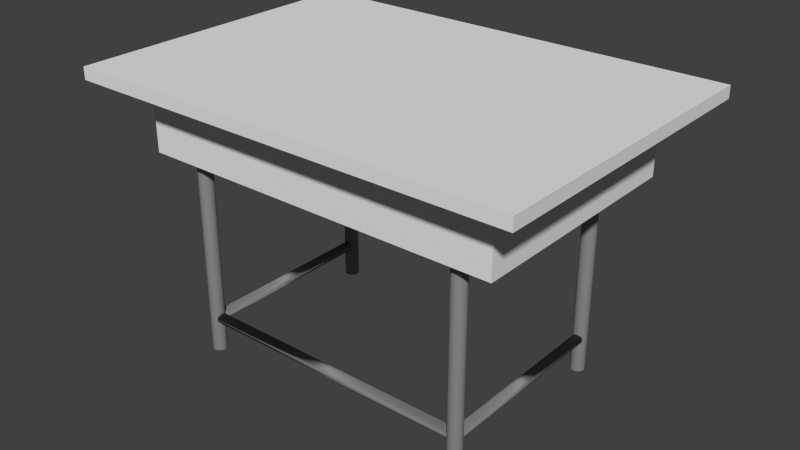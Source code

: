 # Source: DESK.blend  (saved by Blender 2.78.0; exported with 4.5.12 LTS)
import bpy
from mathutils import Matrix  # noqa: F401  (used for matrix-valued properties, if any)

bpy.ops.wm.read_factory_settings(use_empty=True)
scene = bpy.context.scene
scene.name = 'Scene'

# ---- collections
col_collection_1 = bpy.data.collections.new('Collection 1'); scene.collection.children.link(col_collection_1)

# ---- materials (node trees are filled in below, after node groups)
mat_material = bpy.data.materials.new('Material')
mat_material.alpha_threshold = 0.0
mat_material.use_transparent_shadow = False
mat_material.roughness = 0.5
mat_material.line_color = (0.0, 0.0, 0.0, 1.0)
mat_material_001 = bpy.data.materials.new('Material.001')
mat_material_001.alpha_threshold = 0.0
mat_material_001.use_transparent_shadow = False
mat_material_001.diffuse_color = (0.2529, 0.2529, 0.2529, 1.0)
mat_material_001.roughness = 0.5
mat_material_001.line_color = (0.0, 0.0, 0.0, 1.0)

# ---- material node trees

# ---- world
world_world = bpy.data.worlds.new('World'); scene.world = world_world
world_world.color = (0.05088, 0.05088, 0.05088)
world_world.use_sun_shadow = False
world_world.sun_shadow_jitter_overblur = 0.0
world_world.cycles.sampling_method = 'NONE'
world_world.cycles.sample_map_resolution = 256

# ---- meshes
me_cube_002 = bpy.data.meshes.new('Cube.002')
me_cube_002.from_pydata([(1.797, 1.161, -0.4985), (1.797, -1.161, -0.4985), (-1.797, -1.161, -0.4985), (-1.797, 1.161, -0.4985), (1.797, 1.161, 0.4279), (1.797, -1.161, 0.4279), (-1.797, -1.161, 0.4279), (-1.797, 1.161, 0.4279), (1.762, -1.161, -0.4985), (1.762, 1.161, -0.4985), (1.762, -1.161, 0.4279), (1.762, 1.161, 0.4279), (-1.766, -1.161, -0.4985), (-1.766, 1.161, -0.4985), (-1.766, -1.161, 0.4279), (-1.766, 1.161, 0.4279), (1.797, -1.161, -0.463), (1.797, 1.161, -0.463), (-1.797, -1.161, -0.463), (-1.797, 1.161, -0.463), (1.762, -1.161, -0.463), (1.762, 1.161, -0.463), (-1.766, -1.161, -0.463), (-1.766, 1.161, -0.463), (-1.766, -1.128, -0.463), (1.762, -1.128, -0.463), (-1.766, -1.128, 0.4279), (1.762, -1.128, 0.4279)], [], [(9, 0, 1, 8), (4, 11, 10, 5), (8, 12, 13, 9), (12, 2, 3, 13), (11, 15, 14, 10), (15, 7, 6, 14), (0, 17, 16, 1), (17, 4, 5, 16), (2, 18, 19, 3), (18, 6, 7, 19), (10, 20, 16, 5), (20, 8, 1, 16), (17, 0, 9, 21), (21, 11, 4, 17), (14, 22, 20, 10), (22, 12, 8, 20), (6, 18, 22, 14), (18, 2, 12, 22), (13, 23, 21, 9), (3, 19, 23, 13), (19, 7, 15, 23), (21, 23, 24, 25), (23, 15, 26, 24), (11, 21, 25, 27), (15, 11, 27, 26), (24, 26, 27, 25)])
_uv = me_cube_002.uv_layers.new(name='UVMap')
_uv.uv.foreach_set('vector', [0.2812, 0.5, 0.375, 0.5, 0.375, 0.75, 0.2812, 0.75, 0.375, 0.25, 0.2812, 0.25, 0.2812, 2.095e-07, 0.375, 0.0, 0.2812, 0.75, 0.2344, 0.75, 0.2344, 0.5, 0.2812, 0.5, 0.2344, 0.75, 0.1875, 0.75, 0.1875, 0.5, 0.2344, 0.5, 0.2812, 0.25, 0.2344, 0.25, 0.2344, 3.143e-07, 0.2812, 2.095e-07, 0.2344, 0.25, 0.1875, 0.25, 0.1875, 4.191e-07, 0.2344, 3.143e-07, 0.5625, 0.75, 0.5625, 0.875, 0.375, 0.875, 0.375, 0.75, 0.5625, 0.875, 0.5625, 1.0, 0.375, 1.0, 0.375, 0.875, 0.1875, 0.75, 0.1875, 0.875, 9.155e-09, 0.875, 0.0, 0.75, 0.1875, 0.875, 0.1875, 1.0, 2.794e-08, 1.0, 9.155e-09, 0.875, 0.2812, 1.0, 0.2812, 0.875, 0.375, 0.875, 0.375, 1.0, 0.2812, 0.875, 0.2812, 0.75, 0.375, 0.75, 0.375, 0.875, 0.375, 0.375, 0.375, 0.5, 0.2812, 0.5, 0.2812, 0.375, 0.2812, 0.375, 0.2812, 0.25, 0.375, 0.25, 0.375, 0.375, 0.2344, 1.0, 0.2344, 0.875, 0.2812, 0.875, 0.2812, 1.0, 0.2344, 0.875, 0.2344, 0.75, 0.2812, 0.75, 0.2812, 0.875, 0.1875, 1.0, 0.1875, 0.875, 0.2344, 0.875, 0.2344, 1.0, 0.1875, 0.875, 0.1875, 0.75, 0.2344, 0.75, 0.2344, 0.875, 0.2344, 0.5, 0.2344, 0.375, 0.2812, 0.375, 0.2812, 0.5, 0.1875, 0.5, 0.1875, 0.375, 0.2344, 0.375, 0.2344, 0.5, 0.1875, 0.375, 0.1875, 0.25, 0.2344, 0.25, 0.2344, 0.375, 0.2344, 0.375, 0.2344, 0.25, 0.2812, 0.25, 0.2812, 0.375, 0.2344, 0.375, 0.2344, 0.25, 0.2812, 0.25, 0.2812, 0.375, 0.2344, 0.375, 0.2344, 0.25, 0.2812, 0.25, 0.2812, 0.375, 0.2344, 0.375, 0.2344, 0.25, 0.2812, 0.25, 0.2812, 0.375, 0.2344, 0.375, 0.2344, 0.25, 0.2812, 0.25, 0.2812, 0.375])
me_cube_002.materials.append(mat_material)
me_cube_002.use_remesh_preserve_volume = False
me_cube_002.use_remesh_preserve_attributes = False
me_cube_002.use_mirror_vertex_groups = False
me_cube_002.update()
me_cylinder = bpy.data.meshes.new('Cylinder')
me_cylinder.from_pydata([(-1.122, 1.0, -1.0), (-0.9269, 0.9808, -1.0), (-0.7393, 0.9239, -1.0), (-0.5664, 0.8315, -1.0), (-0.4149, 0.7071, -1.0), (-0.2905, 0.5556, -1.0), (-0.1981, 0.3827, -1.0), (-0.1412, 0.1951, -1.0), (-0.122, 7.55e-08, -1.0), (-0.1412, -0.1951, -1.0), (-0.1981, -0.3827, -1.0), (-0.2905, -0.5556, -1.0), (-0.4149, -0.7071, -1.0), (-0.5664, -0.8315, -1.0), (-0.7393, -0.9239, -1.0), (-0.9269, -0.9808, -1.0), (-1.122, -1.0, -1.0), (-1.317, -0.9808, -1.0), (-1.505, -0.9239, -1.0), (-1.678, -0.8315, -1.0), (-1.829, -0.7071, -1.0), (-1.953, -0.5556, -1.0), (-2.046, -0.3827, -1.0), (-2.103, -0.1951, -1.0), (-2.122, 9.656e-07, -1.0), (-2.103, 0.1951, -1.0), (-2.046, 0.3827, -1.0), (-1.953, 0.5556, -1.0), (-1.829, 0.7071, -1.0), (-1.678, 0.8315, -1.0), (-1.505, 0.9239, -1.0), (-1.317, 0.9808, -1.0), (-1.122, 1.0, 1.0), (-0.9269, 0.9808, 1.0), (-0.7393, 0.9239, 1.0), (-0.5664, 0.8315, 1.0), (-0.4149, 0.7071, 1.0), (-0.2905, 0.5556, 1.0), (-0.1981, 0.3827, 1.0), (-0.1412, 0.1951, 1.0), (-0.122, -2.245e-06, 1.0), (-0.1412, -0.1951, 1.0), (-0.1981, -0.3827, 1.0), (-0.2905, -0.5556, 1.0), (-0.4149, -0.7071, 1.0), (-0.5664, -0.8315, 1.0), (-0.7393, -0.9239, 1.0), (-0.9269, -0.9808, 1.0), (-1.122, -1.0, 1.0), (-1.317, -0.9808, 1.0), (-1.505, -0.9239, 1.0), (-1.678, -0.8315, 1.0), (-1.829, -0.7071, 1.0), (-1.953, -0.5556, 1.0), (-2.046, -0.3827, 1.0), (-2.103, -0.1951, 1.0), (-2.122, -4.105e-06, 1.0), (-2.103, 0.1951, 1.0), (-2.046, 0.3827, 1.0), (-1.953, 0.5556, 1.0), (-1.829, 0.7071, 1.0), (-1.678, 0.8315, 1.0), (-1.505, 0.9239, 1.0), (-1.317, 0.9808, 1.0), (-1.122, 0.0, -1.0), (-1.122, 0.0, 1.0), (-40.84, 0.0, 1.0), (-40.84, 0.0, -1.0), (-41.03, 0.9808, 1.0), (-41.22, 0.9239, 1.0), (-41.39, 0.8315, 1.0), (-41.55, 0.7071, 1.0), (-41.67, 0.5556, 1.0), (-41.76, 0.3827, 1.0), (-41.82, 0.1951, 1.0), (-41.84, -4.105e-06, 1.0), (-41.82, -0.1951, 1.0), (-41.76, -0.3827, 1.0), (-41.67, -0.5556, 1.0), (-41.55, -0.7071, 1.0), (-41.39, -0.8315, 1.0), (-41.22, -0.9239, 1.0), (-41.03, -0.9808, 1.0), (-40.84, -1.0, 1.0), (-40.64, -0.9808, 1.0), (-40.46, -0.9239, 1.0), (-40.28, -0.8315, 1.0), (-40.13, -0.7071, 1.0), (-40.01, -0.5556, 1.0), (-39.92, -0.3827, 1.0), (-39.86, -0.1951, 1.0), (-39.84, -2.245e-06, 1.0), (-39.86, 0.1951, 1.0), (-39.92, 0.3827, 1.0), (-40.01, 0.5556, 1.0), (-40.13, 0.7071, 1.0), (-40.28, 0.8315, 1.0), (-40.46, 0.9239, 1.0), (-40.64, 0.9808, 1.0), (-40.84, 1.0, 1.0), (-41.03, 0.9808, -1.0), (-41.22, 0.9239, -1.0), (-41.39, 0.8315, -1.0), (-41.55, 0.7071, -1.0), (-41.67, 0.5556, -1.0), (-41.76, 0.3827, -1.0), (-41.82, 0.1951, -1.0), (-41.84, 9.656e-07, -1.0), (-41.82, -0.1951, -1.0), (-41.76, -0.3827, -1.0), (-41.67, -0.5556, -1.0), (-41.55, -0.7071, -1.0), (-41.39, -0.8315, -1.0), (-41.22, -0.9239, -1.0), (-41.03, -0.9808, -1.0), (-40.84, -1.0, -1.0), (-40.64, -0.9808, -1.0), (-40.46, -0.9239, -1.0), (-40.28, -0.8315, -1.0), (-40.13, -0.7071, -1.0), (-40.01, -0.5556, -1.0), (-39.92, -0.3827, -1.0), (-39.86, -0.1951, -1.0), (-39.84, 7.55e-08, -1.0), (-39.86, 0.1951, -1.0), (-39.92, 0.3827, -1.0), (-40.01, 0.5556, -1.0), (-40.13, 0.7071, -1.0), (-40.28, 0.8315, -1.0), (-40.46, 0.9239, -1.0), (-40.64, 0.9808, -1.0), (-40.84, 1.0, -1.0), (-40.84, 27.65, -1.0), (-40.64, 27.63, -1.0), (-40.46, 27.57, -1.0), (-40.28, 27.48, -1.0), (-40.13, 27.35, -1.0), (-40.01, 27.2, -1.0), (-39.92, 27.03, -1.0), (-39.86, 26.84, -1.0), (-39.84, 26.65, -1.0), (-39.86, 26.45, -1.0), (-39.92, 26.26, -1.0), (-40.01, 26.09, -1.0), (-40.13, 25.94, -1.0), (-40.28, 25.81, -1.0), (-40.46, 25.72, -1.0), (-40.64, 25.67, -1.0), (-40.84, 25.65, -1.0), (-41.03, 25.67, -1.0), (-41.22, 25.72, -1.0), (-41.39, 25.81, -1.0), (-41.55, 25.94, -1.0), (-41.67, 26.09, -1.0), (-41.76, 26.26, -1.0), (-41.82, 26.45, -1.0), (-41.84, 26.65, -1.0), (-41.82, 26.84, -1.0), (-41.76, 27.03, -1.0), (-41.67, 27.2, -1.0), (-41.55, 27.35, -1.0), (-41.39, 27.48, -1.0), (-41.22, 27.57, -1.0), (-41.03, 27.63, -1.0), (-40.84, 27.65, 1.0), (-40.64, 27.63, 1.0), (-40.46, 27.57, 1.0), (-40.28, 27.48, 1.0), (-40.13, 27.35, 1.0), (-40.01, 27.2, 1.0), (-39.92, 27.03, 1.0), (-39.86, 26.84, 1.0), (-39.84, 26.65, 1.0), (-39.86, 26.45, 1.0), (-39.92, 26.26, 1.0), (-40.01, 26.09, 1.0), (-40.13, 25.94, 1.0), (-40.28, 25.81, 1.0), (-40.46, 25.72, 1.0), (-40.64, 25.67, 1.0), (-40.84, 25.65, 1.0), (-41.03, 25.67, 1.0), (-41.22, 25.72, 1.0), (-41.39, 25.81, 1.0), (-41.55, 25.94, 1.0), (-41.67, 26.09, 1.0), (-41.76, 26.26, 1.0), (-41.82, 26.45, 1.0), (-41.84, 26.65, 1.0), (-41.82, 26.84, 1.0), (-41.76, 27.03, 1.0), (-41.67, 27.2, 1.0), (-41.55, 27.35, 1.0), (-41.39, 27.48, 1.0), (-41.22, 27.57, 1.0), (-41.03, 27.63, 1.0), (-40.84, 26.65, -1.0), (-40.84, 26.65, 1.0), (-1.103, 26.65, 1.0), (-1.103, 26.65, -1.0), (-1.299, 27.63, 1.0), (-1.486, 27.57, 1.0), (-1.659, 27.48, 1.0), (-1.811, 27.35, 1.0), (-1.935, 27.2, 1.0), (-2.027, 27.03, 1.0), (-2.084, 26.84, 1.0), (-2.103, 26.65, 1.0), (-2.084, 26.45, 1.0), (-2.027, 26.26, 1.0), (-1.935, 26.09, 1.0), (-1.811, 25.94, 1.0), (-1.659, 25.81, 1.0), (-1.486, 25.72, 1.0), (-1.299, 25.67, 1.0), (-1.103, 25.65, 1.0), (-0.9083, 25.67, 1.0), (-0.7208, 25.72, 1.0), (-0.5479, 25.81, 1.0), (-0.3963, 25.94, 1.0), (-0.272, 26.09, 1.0), (-0.1796, 26.26, 1.0), (-0.1227, 26.45, 1.0), (-0.1034, 26.65, 1.0), (-0.1227, 26.84, 1.0), (-0.1796, 27.03, 1.0), (-0.272, 27.2, 1.0), (-0.3963, 27.35, 1.0), (-0.5479, 27.48, 1.0), (-0.7208, 27.57, 1.0), (-0.9083, 27.63, 1.0), (-1.103, 27.65, 1.0), (-1.299, 27.63, -1.0), (-1.486, 27.57, -1.0), (-1.659, 27.48, -1.0), (-1.811, 27.35, -1.0), (-1.935, 27.2, -1.0), (-2.027, 27.03, -1.0), (-2.084, 26.84, -1.0), (-2.103, 26.65, -1.0), (-2.084, 26.45, -1.0), (-2.027, 26.26, -1.0), (-1.935, 26.09, -1.0), (-1.811, 25.94, -1.0), (-1.659, 25.81, -1.0), (-1.486, 25.72, -1.0), (-1.299, 25.67, -1.0), (-1.103, 25.65, -1.0), (-0.9083, 25.67, -1.0), (-0.7208, 25.72, -1.0), (-0.5479, 25.81, -1.0), (-0.3963, 25.94, -1.0), (-0.272, 26.09, -1.0), (-0.1796, 26.26, -1.0), (-0.1227, 26.45, -1.0), (-0.1034, 26.65, -1.0), (-0.1227, 26.84, -1.0), (-0.1796, 27.03, -1.0), (-0.272, 27.2, -1.0), (-0.3963, 27.35, -1.0), (-0.5479, 27.48, -1.0), (-0.7208, 27.57, -1.0), (-0.9083, 27.63, -1.0), (-1.103, 27.65, -1.0), (-1.279, -2.112e-07, -0.6543), (-40.68, -2.112e-07, -0.6543), (-1.279, 0.6991, -0.6444), (-1.279, 0.6585, -0.6348), (-1.279, 0.5926, -0.626), (-1.279, 0.504, -0.6183), (-1.279, 0.396, -0.6119), (-1.279, 0.2728, -0.6072), (-1.279, 0.139, -0.6043), (-1.279, -3.137e-06, -0.6033), (-1.279, -0.1391, -0.6043), (-1.279, -0.2728, -0.6072), (-1.279, -0.396, -0.6119), (-1.279, -0.504, -0.6183), (-1.279, -0.5926, -0.626), (-1.279, -0.6585, -0.6348), (-1.279, -0.6991, -0.6444), (-1.279, -0.7128, -0.6543), (-1.279, -0.6991, -0.6643), (-1.279, -0.6585, -0.6739), (-1.279, -0.5926, -0.6827), (-1.279, -0.504, -0.6904), (-1.279, -0.396, -0.6967), (-1.279, -0.2728, -0.7015), (-1.279, -0.1391, -0.7044), (-1.279, -1.811e-06, -0.7053), (-1.279, 0.1391, -0.7044), (-1.279, 0.2728, -0.7015), (-1.279, 0.396, -0.6967), (-1.279, 0.504, -0.6904), (-1.279, 0.5926, -0.6827), (-1.279, 0.6585, -0.6739), (-1.279, 0.6991, -0.6643), (-1.279, 0.7128, -0.6543), (-40.68, 0.6991, -0.6444), (-40.68, 0.6585, -0.6348), (-40.68, 0.5926, -0.626), (-40.68, 0.504, -0.6183), (-40.68, 0.396, -0.6119), (-40.68, 0.2728, -0.6072), (-40.68, 0.1391, -0.6043), (-40.68, 4.771e-07, -0.6033), (-40.68, -0.1391, -0.6043), (-40.68, -0.2728, -0.6072), (-40.68, -0.396, -0.6119), (-40.68, -0.504, -0.6183), (-40.68, -0.5926, -0.626), (-40.68, -0.6585, -0.6348), (-40.68, -0.6991, -0.6444), (-40.68, -0.7128, -0.6543), (-40.68, -0.6991, -0.6643), (-40.68, -0.6585, -0.6739), (-40.68, -0.5926, -0.6827), (-40.68, -0.504, -0.6904), (-40.68, -0.396, -0.6967), (-40.68, -0.2728, -0.7015), (-40.68, -0.1391, -0.7044), (-40.68, -1.573e-07, -0.7053), (-40.68, 0.1391, -0.7044), (-40.68, 0.2728, -0.7015), (-40.68, 0.396, -0.6967), (-40.68, 0.504, -0.6904), (-40.68, 0.5926, -0.6827), (-40.68, 0.6585, -0.6739), (-40.68, 0.6991, -0.6643), (-40.68, 0.7128, -0.6543), (-1.749, 0.2304, -0.6543), (-1.735, 0.2304, -0.6643), (-1.695, 0.2304, -0.6739), (-1.629, 0.2304, -0.6827), (-1.54, 0.2304, -0.6904), (-1.432, 0.2304, -0.6967), (-1.309, 0.2304, -0.7015), (-1.175, 0.2304, -0.7044), (-1.036, 0.2304, -0.7053), (-0.8974, 0.2304, -0.7044), (-0.7637, 0.2304, -0.7015), (-0.6404, 0.2304, -0.6967), (-0.5324, 0.2304, -0.6904), (-0.4438, 0.2304, -0.6827), (-0.3779, 0.2304, -0.6739), (-0.3374, 0.2304, -0.6643), (-0.3237, 0.2304, -0.6543), (-0.3374, 0.2304, -0.6444), (-0.3779, 0.2304, -0.6348), (-0.4438, 0.2304, -0.626), (-0.5324, 0.2304, -0.6183), (-0.6404, 0.2304, -0.6119), (-0.7637, 0.2304, -0.6072), (-0.8974, 0.2304, -0.6043), (-1.036, 0.2304, -0.6033), (-1.175, 0.2304, -0.6043), (-1.309, 0.2304, -0.6072), (-1.432, 0.2304, -0.6119), (-1.54, 0.2304, -0.6183), (-1.629, 0.2304, -0.626), (-1.695, 0.2304, -0.6348), (-1.735, 0.2304, -0.6444), (-1.749, 25.94, -0.6543), (-1.735, 25.94, -0.6643), (-1.695, 25.94, -0.6739), (-1.629, 25.94, -0.6827), (-1.54, 25.94, -0.6904), (-1.432, 25.94, -0.6967), (-1.309, 25.94, -0.7015), (-1.175, 25.94, -0.7044), (-1.036, 25.94, -0.7053), (-0.8974, 25.94, -0.7044), (-0.7637, 25.94, -0.7015), (-0.6404, 25.94, -0.6967), (-0.5324, 25.94, -0.6904), (-0.4438, 25.94, -0.6827), (-0.3779, 25.94, -0.6739), (-0.3374, 25.94, -0.6643), (-0.3237, 25.94, -0.6543), (-0.3374, 25.94, -0.6444), (-0.3779, 25.94, -0.6348), (-0.4438, 25.94, -0.626), (-0.5324, 25.94, -0.6183), (-0.6404, 25.94, -0.6119), (-0.7637, 25.94, -0.6072), (-0.8974, 25.94, -0.6043), (-1.036, 25.94, -0.6033), (-1.175, 25.94, -0.6043), (-1.309, 25.94, -0.6072), (-1.432, 25.94, -0.6119), (-1.54, 25.94, -0.6183), (-1.629, 25.94, -0.626), (-1.695, 25.94, -0.6348), (-1.735, 25.94, -0.6444), (-1.036, 0.2304, -0.6543), (-1.036, 25.94, -0.6543), (-40.75, 25.94, -0.6543), (-40.75, 0.2304, -0.6543), (-41.44, 25.94, -0.6444), (-41.4, 25.94, -0.6348), (-41.34, 25.94, -0.626), (-41.25, 25.94, -0.6183), (-41.14, 25.94, -0.6119), (-41.02, 25.94, -0.6072), (-40.88, 25.94, -0.6043), (-40.75, 25.94, -0.6033), (-40.61, 25.94, -0.6043), (-40.47, 25.94, -0.6072), (-40.35, 25.94, -0.6119), (-40.24, 25.94, -0.6183), (-40.15, 25.94, -0.626), (-40.09, 25.94, -0.6348), (-40.05, 25.94, -0.6444), (-40.03, 25.94, -0.6543), (-40.05, 25.94, -0.6643), (-40.09, 25.94, -0.6739), (-40.15, 25.94, -0.6827), (-40.24, 25.94, -0.6904), (-40.35, 25.94, -0.6967), (-40.47, 25.94, -0.7015), (-40.61, 25.94, -0.7044), (-40.75, 25.94, -0.7053), (-40.88, 25.94, -0.7044), (-41.02, 25.94, -0.7015), (-41.14, 25.94, -0.6967), (-41.25, 25.94, -0.6904), (-41.34, 25.94, -0.6827), (-41.4, 25.94, -0.6739), (-41.44, 25.94, -0.6643), (-41.46, 25.94, -0.6543), (-41.44, 0.2304, -0.6444), (-41.4, 0.2304, -0.6348), (-41.34, 0.2304, -0.626), (-41.25, 0.2304, -0.6183), (-41.14, 0.2304, -0.6119), (-41.02, 0.2304, -0.6072), (-40.88, 0.2304, -0.6043), (-40.75, 0.2304, -0.6033), (-40.61, 0.2304, -0.6043), (-40.47, 0.2304, -0.6072), (-40.35, 0.2304, -0.6119), (-40.24, 0.2304, -0.6183), (-40.15, 0.2304, -0.626), (-40.09, 0.2304, -0.6348), (-40.05, 0.2304, -0.6444), (-40.03, 0.2304, -0.6543), (-40.05, 0.2304, -0.6643), (-40.09, 0.2304, -0.6739), (-40.15, 0.2304, -0.6827), (-40.24, 0.2304, -0.6904), (-40.35, 0.2304, -0.6967), (-40.47, 0.2304, -0.7015), (-40.61, 0.2304, -0.7044), (-40.75, 0.2304, -0.7053), (-40.88, 0.2304, -0.7044), (-41.02, 0.2304, -0.7015), (-41.14, 0.2304, -0.6967), (-41.25, 0.2304, -0.6904), (-41.34, 0.2304, -0.6827), (-41.4, 0.2304, -0.6739), (-41.44, 0.2304, -0.6643), (-41.46, 0.2304, -0.6543)], [], [(64, 0, 1), (65, 33, 32), (64, 1, 2), (65, 34, 33), (64, 2, 3), (65, 35, 34), (64, 3, 4), (65, 36, 35), (64, 4, 5), (65, 37, 36), (64, 5, 6), (65, 38, 37), (64, 6, 7), (65, 39, 38), (64, 7, 8), (65, 40, 39), (64, 8, 9), (65, 41, 40), (64, 9, 10), (65, 42, 41), (64, 10, 11), (65, 43, 42), (64, 11, 12), (65, 44, 43), (64, 12, 13), (65, 45, 44), (64, 13, 14), (65, 46, 45), (64, 14, 15), (65, 47, 46), (64, 15, 16), (65, 48, 47), (64, 16, 17), (65, 49, 48), (64, 17, 18), (65, 50, 49), (64, 18, 19), (65, 51, 50), (64, 19, 20), (65, 52, 51), (64, 20, 21), (65, 53, 52), (64, 21, 22), (65, 54, 53), (64, 22, 23), (65, 55, 54), (64, 23, 24), (65, 56, 55), (64, 24, 25), (65, 57, 56), (64, 25, 26), (65, 58, 57), (64, 26, 27), (65, 59, 58), (64, 27, 28), (65, 60, 59), (64, 28, 29), (65, 61, 60), (64, 29, 30), (65, 62, 61), (64, 30, 31), (65, 63, 62), (31, 0, 64), (65, 32, 63), (0, 32, 33, 1), (1, 33, 34, 2), (2, 34, 35, 3), (3, 35, 36, 4), (4, 36, 37, 5), (5, 37, 38, 6), (6, 38, 39, 7), (7, 39, 40, 8), (8, 40, 41, 9), (9, 41, 42, 10), (10, 42, 43, 11), (11, 43, 44, 12), (12, 44, 45, 13), (13, 45, 46, 14), (14, 46, 47, 15), (15, 47, 48, 16), (16, 48, 49, 17), (17, 49, 50, 18), (18, 50, 51, 19), (19, 51, 52, 20), (20, 52, 53, 21), (21, 53, 54, 22), (22, 54, 55, 23), (23, 55, 56, 24), (24, 56, 57, 25), (25, 57, 58, 26), (26, 58, 59, 27), (27, 59, 60, 28), (28, 60, 61, 29), (29, 61, 62, 30), (30, 62, 63, 31), (32, 0, 31, 63), (99, 131, 100, 68), (101, 69, 68, 100), (102, 70, 69, 101), (103, 71, 70, 102), (104, 72, 71, 103), (105, 73, 72, 104), (106, 74, 73, 105), (107, 75, 74, 106), (108, 76, 75, 107), (109, 77, 76, 108), (110, 78, 77, 109), (111, 79, 78, 110), (112, 80, 79, 111), (113, 81, 80, 112), (114, 82, 81, 113), (115, 83, 82, 114), (116, 84, 83, 115), (117, 85, 84, 116), (118, 86, 85, 117), (119, 87, 86, 118), (120, 88, 87, 119), (121, 89, 88, 120), (122, 90, 89, 121), (123, 91, 90, 122), (124, 92, 91, 123), (125, 93, 92, 124), (126, 94, 93, 125), (127, 95, 94, 126), (128, 96, 95, 127), (129, 97, 96, 128), (130, 98, 97, 129), (131, 99, 98, 130), (66, 99, 68), (100, 131, 67), (66, 68, 69), (67, 101, 100), (66, 69, 70), (67, 102, 101), (66, 70, 71), (67, 103, 102), (66, 71, 72), (67, 104, 103), (66, 72, 73), (67, 105, 104), (66, 73, 74), (67, 106, 105), (66, 74, 75), (67, 107, 106), (66, 75, 76), (67, 108, 107), (66, 76, 77), (67, 109, 108), (66, 77, 78), (67, 110, 109), (66, 78, 79), (67, 111, 110), (66, 79, 80), (67, 112, 111), (66, 80, 81), (67, 113, 112), (66, 81, 82), (67, 114, 113), (66, 82, 83), (67, 115, 114), (66, 83, 84), (67, 116, 115), (66, 84, 85), (67, 117, 116), (66, 85, 86), (67, 118, 117), (66, 86, 87), (67, 119, 118), (66, 87, 88), (67, 120, 119), (66, 88, 89), (67, 121, 120), (66, 89, 90), (67, 122, 121), (66, 90, 91), (67, 123, 122), (66, 91, 92), (67, 124, 123), (66, 92, 93), (67, 125, 124), (66, 93, 94), (67, 126, 125), (66, 94, 95), (67, 127, 126), (66, 95, 96), (67, 128, 127), (66, 96, 97), (67, 129, 128), (66, 97, 98), (67, 130, 129), (66, 98, 99), (67, 131, 130), (196, 132, 133), (197, 165, 164), (196, 133, 134), (197, 166, 165), (196, 134, 135), (197, 167, 166), (196, 135, 136), (197, 168, 167), (196, 136, 137), (197, 169, 168), (196, 137, 138), (197, 170, 169), (196, 138, 139), (197, 171, 170), (196, 139, 140), (197, 172, 171), (196, 140, 141), (197, 173, 172), (196, 141, 142), (197, 174, 173), (196, 142, 143), (197, 175, 174), (196, 143, 144), (197, 176, 175), (196, 144, 145), (197, 177, 176), (196, 145, 146), (197, 178, 177), (196, 146, 147), (197, 179, 178), (196, 147, 148), (197, 180, 179), (196, 148, 149), (197, 181, 180), (196, 149, 150), (197, 182, 181), (196, 150, 151), (197, 183, 182), (196, 151, 152), (197, 184, 183), (196, 152, 153), (197, 185, 184), (196, 153, 154), (197, 186, 185), (196, 154, 155), (197, 187, 186), (196, 155, 156), (197, 188, 187), (196, 156, 157), (197, 189, 188), (196, 157, 158), (197, 190, 189), (196, 158, 159), (197, 191, 190), (196, 159, 160), (197, 192, 191), (196, 160, 161), (197, 193, 192), (196, 161, 162), (197, 194, 193), (196, 162, 163), (197, 195, 194), (163, 132, 196), (197, 164, 195), (132, 164, 165, 133), (133, 165, 166, 134), (134, 166, 167, 135), (135, 167, 168, 136), (136, 168, 169, 137), (137, 169, 170, 138), (138, 170, 171, 139), (139, 171, 172, 140), (140, 172, 173, 141), (141, 173, 174, 142), (142, 174, 175, 143), (143, 175, 176, 144), (144, 176, 177, 145), (145, 177, 178, 146), (146, 178, 179, 147), (147, 179, 180, 148), (148, 180, 181, 149), (149, 181, 182, 150), (150, 182, 183, 151), (151, 183, 184, 152), (152, 184, 185, 153), (153, 185, 186, 154), (154, 186, 187, 155), (155, 187, 188, 156), (156, 188, 189, 157), (157, 189, 190, 158), (158, 190, 191, 159), (159, 191, 192, 160), (160, 192, 193, 161), (161, 193, 194, 162), (162, 194, 195, 163), (164, 132, 163, 195), (231, 263, 232, 200), (233, 201, 200, 232), (234, 202, 201, 233), (235, 203, 202, 234), (236, 204, 203, 235), (237, 205, 204, 236), (238, 206, 205, 237), (239, 207, 206, 238), (240, 208, 207, 239), (241, 209, 208, 240), (242, 210, 209, 241), (243, 211, 210, 242), (244, 212, 211, 243), (245, 213, 212, 244), (246, 214, 213, 245), (247, 215, 214, 246), (248, 216, 215, 247), (249, 217, 216, 248), (250, 218, 217, 249), (251, 219, 218, 250), (252, 220, 219, 251), (253, 221, 220, 252), (254, 222, 221, 253), (255, 223, 222, 254), (256, 224, 223, 255), (257, 225, 224, 256), (258, 226, 225, 257), (259, 227, 226, 258), (260, 228, 227, 259), (261, 229, 228, 260), (262, 230, 229, 261), (263, 231, 230, 262), (198, 231, 200), (232, 263, 199), (198, 200, 201), (199, 233, 232), (198, 201, 202), (199, 234, 233), (198, 202, 203), (199, 235, 234), (198, 203, 204), (199, 236, 235), (198, 204, 205), (199, 237, 236), (198, 205, 206), (199, 238, 237), (198, 206, 207), (199, 239, 238), (198, 207, 208), (199, 240, 239), (198, 208, 209), (199, 241, 240), (198, 209, 210), (199, 242, 241), (198, 210, 211), (199, 243, 242), (198, 211, 212), (199, 244, 243), (198, 212, 213), (199, 245, 244), (198, 213, 214), (199, 246, 245), (198, 214, 215), (199, 247, 246), (198, 215, 216), (199, 248, 247), (198, 216, 217), (199, 249, 248), (198, 217, 218), (199, 250, 249), (198, 218, 219), (199, 251, 250), (198, 219, 220), (199, 252, 251), (198, 220, 221), (199, 253, 252), (198, 221, 222), (199, 254, 253), (198, 222, 223), (199, 255, 254), (198, 223, 224), (199, 256, 255), (198, 224, 225), (199, 257, 256), (198, 225, 226), (199, 258, 257), (198, 226, 227), (199, 259, 258), (198, 227, 228), (199, 260, 259), (198, 228, 229), (199, 261, 260), (198, 229, 230), (199, 262, 261), (198, 230, 231), (199, 263, 262), (297, 329, 298, 266), (299, 267, 266, 298), (300, 268, 267, 299), (301, 269, 268, 300), (302, 270, 269, 301), (303, 271, 270, 302), (304, 272, 271, 303), (305, 273, 272, 304), (306, 274, 273, 305), (307, 275, 274, 306), (308, 276, 275, 307), (309, 277, 276, 308), (310, 278, 277, 309), (311, 279, 278, 310), (312, 280, 279, 311), (313, 281, 280, 312), (314, 282, 281, 313), (315, 283, 282, 314), (316, 284, 283, 315), (317, 285, 284, 316), (318, 286, 285, 317), (319, 287, 286, 318), (320, 288, 287, 319), (321, 289, 288, 320), (322, 290, 289, 321), (323, 291, 290, 322), (324, 292, 291, 323), (325, 293, 292, 324), (326, 294, 293, 325), (327, 295, 294, 326), (328, 296, 295, 327), (329, 297, 296, 328), (264, 297, 266), (298, 329, 265), (264, 266, 267), (265, 299, 298), (264, 267, 268), (265, 300, 299), (264, 268, 269), (265, 301, 300), (264, 269, 270), (265, 302, 301), (264, 270, 271), (265, 303, 302), (264, 271, 272), (265, 304, 303), (264, 272, 273), (265, 305, 304), (264, 273, 274), (265, 306, 305), (264, 274, 275), (265, 307, 306), (264, 275, 276), (265, 308, 307), (264, 276, 277), (265, 309, 308), (264, 277, 278), (265, 310, 309), (264, 278, 279), (265, 311, 310), (264, 279, 280), (265, 312, 311), (264, 280, 281), (265, 313, 312), (264, 281, 282), (265, 314, 313), (264, 282, 283), (265, 315, 314), (264, 283, 284), (265, 316, 315), (264, 284, 285), (265, 317, 316), (264, 285, 286), (265, 318, 317), (264, 286, 287), (265, 319, 318), (264, 287, 288), (265, 320, 319), (264, 288, 289), (265, 321, 320), (264, 289, 290), (265, 322, 321), (264, 290, 291), (265, 323, 322), (264, 291, 292), (265, 324, 323), (264, 292, 293), (265, 325, 324), (264, 293, 294), (265, 326, 325), (264, 294, 295), (265, 327, 326), (264, 295, 296), (265, 328, 327), (264, 296, 297), (265, 329, 328), (394, 330, 331), (395, 363, 362), (394, 331, 332), (395, 364, 363), (394, 332, 333), (395, 365, 364), (394, 333, 334), (395, 366, 365), (394, 334, 335), (395, 367, 366), (394, 335, 336), (395, 368, 367), (394, 336, 337), (395, 369, 368), (394, 337, 338), (395, 370, 369), (394, 338, 339), (395, 371, 370), (394, 339, 340), (395, 372, 371), (394, 340, 341), (395, 373, 372), (394, 341, 342), (395, 374, 373), (394, 342, 343), (395, 375, 374), (394, 343, 344), (395, 376, 375), (394, 344, 345), (395, 377, 376), (394, 345, 346), (395, 378, 377), (394, 346, 347), (395, 379, 378), (394, 347, 348), (395, 380, 379), (394, 348, 349), (395, 381, 380), (394, 349, 350), (395, 382, 381), (394, 350, 351), (395, 383, 382), (394, 351, 352), (395, 384, 383), (394, 352, 353), (395, 385, 384), (394, 353, 354), (395, 386, 385), (394, 354, 355), (395, 387, 386), (394, 355, 356), (395, 388, 387), (394, 356, 357), (395, 389, 388), (394, 357, 358), (395, 390, 389), (394, 358, 359), (395, 391, 390), (394, 359, 360), (395, 392, 391), (394, 360, 361), (395, 393, 392), (361, 330, 394), (395, 362, 393), (330, 362, 363, 331), (331, 363, 364, 332), (332, 364, 365, 333), (333, 365, 366, 334), (334, 366, 367, 335), (335, 367, 368, 336), (336, 368, 369, 337), (337, 369, 370, 338), (338, 370, 371, 339), (339, 371, 372, 340), (340, 372, 373, 341), (341, 373, 374, 342), (342, 374, 375, 343), (343, 375, 376, 344), (344, 376, 377, 345), (345, 377, 378, 346), (346, 378, 379, 347), (347, 379, 380, 348), (348, 380, 381, 349), (349, 381, 382, 350), (350, 382, 383, 351), (351, 383, 384, 352), (352, 384, 385, 353), (353, 385, 386, 354), (354, 386, 387, 355), (355, 387, 388, 356), (356, 388, 389, 357), (357, 389, 390, 358), (358, 390, 391, 359), (359, 391, 392, 360), (360, 392, 393, 361), (362, 330, 361, 393), (429, 461, 430, 398), (431, 399, 398, 430), (432, 400, 399, 431), (433, 401, 400, 432), (434, 402, 401, 433), (435, 403, 402, 434), (436, 404, 403, 435), (437, 405, 404, 436), (438, 406, 405, 437), (439, 407, 406, 438), (440, 408, 407, 439), (441, 409, 408, 440), (442, 410, 409, 441), (443, 411, 410, 442), (444, 412, 411, 443), (445, 413, 412, 444), (446, 414, 413, 445), (447, 415, 414, 446), (448, 416, 415, 447), (449, 417, 416, 448), (450, 418, 417, 449), (451, 419, 418, 450), (452, 420, 419, 451), (453, 421, 420, 452), (454, 422, 421, 453), (455, 423, 422, 454), (456, 424, 423, 455), (457, 425, 424, 456), (458, 426, 425, 457), (459, 427, 426, 458), (460, 428, 427, 459), (461, 429, 428, 460), (396, 429, 398), (430, 461, 397), (396, 398, 399), (397, 431, 430), (396, 399, 400), (397, 432, 431), (396, 400, 401), (397, 433, 432), (396, 401, 402), (397, 434, 433), (396, 402, 403), (397, 435, 434), (396, 403, 404), (397, 436, 435), (396, 404, 405), (397, 437, 436), (396, 405, 406), (397, 438, 437), (396, 406, 407), (397, 439, 438), (396, 407, 408), (397, 440, 439), (396, 408, 409), (397, 441, 440), (396, 409, 410), (397, 442, 441), (396, 410, 411), (397, 443, 442), (396, 411, 412), (397, 444, 443), (396, 412, 413), (397, 445, 444), (396, 413, 414), (397, 446, 445), (396, 414, 415), (397, 447, 446), (396, 415, 416), (397, 448, 447), (396, 416, 417), (397, 449, 448), (396, 417, 418), (397, 450, 449), (396, 418, 419), (397, 451, 450), (396, 419, 420), (397, 452, 451), (396, 420, 421), (397, 453, 452), (396, 421, 422), (397, 454, 453), (396, 422, 423), (397, 455, 454), (396, 423, 424), (397, 456, 455), (396, 424, 425), (397, 457, 456), (396, 425, 426), (397, 458, 457), (396, 426, 427), (397, 459, 458), (396, 427, 428), (397, 460, 459), (396, 428, 429), (397, 461, 460)])
me_cylinder.polygons.foreach_set('use_smooth', [True] * 672)
_uv = me_cylinder.uv_layers.new(name='UVMap')
_uv.uv.foreach_set('vector', [0.356, 0.2736, 0.3083, 0.0477, 0.3784, 0.03849, 0.356, 0.2736, 0.3784, 0.03849, 0.3083, 0.0477, 0.356, 0.2736, 0.3784, 0.03849, 0.4458, 0.01122, 0.356, 0.2736, 0.4458, 0.01121, 0.3784, 0.03849, 0.356, 0.2736, 0.4458, 0.01122, 0.4539, 0.4691, 0.356, 0.2736, 0.4539, 0.4691, 0.4458, 0.01121, 0.356, 0.2736, 0.4539, 0.4691, 0.4806, 0.4398, 0.356, 0.2736, 0.4806, 0.4398, 0.4539, 0.4691, 0.356, 0.2736, 0.4806, 0.4398, 0.5026, 0.4042, 0.356, 0.2736, 0.5026, 0.4042, 0.4806, 0.4398, 0.356, 0.2736, 0.5026, 0.4042, 0.5188, 0.3636, 0.356, 0.2736, 0.5188, 0.3636, 0.5026, 0.4042, 0.356, 0.2736, 0.5188, 0.3636, 0.5289, 0.3195, 0.356, 0.2736, 0.5289, 0.3195, 0.5188, 0.3636, 0.356, 0.2736, 0.5289, 0.3195, 0.5323, 0.2736, 0.356, 0.2736, 0.5323, 0.2736, 0.5289, 0.3195, 0.356, 0.2736, 0.5323, 0.2736, 0.5289, 0.2278, 0.356, 0.2736, 0.5289, 0.2278, 0.5323, 0.2736, 0.356, 0.2736, 0.5289, 0.2278, 0.5188, 0.1837, 0.356, 0.2736, 0.5188, 0.1837, 0.5289, 0.2278, 0.356, 0.2736, 0.5188, 0.1837, 0.5026, 0.1431, 0.356, 0.2736, 0.5026, 0.1431, 0.5188, 0.1837, 0.356, 0.2736, 0.5026, 0.1431, 0.4806, 0.1074, 0.356, 0.2736, 0.4806, 0.1074, 0.5026, 0.1431, 0.356, 0.2736, 0.4806, 0.1074, 0.4539, 0.0782, 0.356, 0.2736, 0.4539, 0.0782, 0.4806, 0.1074, 0.356, 0.2736, 0.4539, 0.0782, 0.4234, 0.05648, 0.356, 0.2736, 0.4234, 0.05648, 0.4539, 0.0782, 0.356, 0.2736, 0.4234, 0.05648, 0.3904, 0.0431, 0.356, 0.2736, 0.3904, 0.0431, 0.4234, 0.05648, 0.356, 0.2736, 0.3904, 0.0431, 0.356, 0.03859, 0.356, 0.2736, 0.356, 0.03859, 0.3904, 0.0431, 0.356, 0.2736, 0.356, 0.03859, 0.3216, 0.0431, 0.356, 0.2736, 0.3216, 0.0431, 0.356, 0.03859, 0.356, 0.2736, 0.3216, 0.0431, 0.2885, 0.05648, 0.356, 0.2736, 0.2885, 0.05648, 0.3216, 0.0431, 0.356, 0.2736, 0.2885, 0.05648, 0.258, 0.0782, 0.356, 0.2736, 0.258, 0.0782, 0.2885, 0.05648, 0.356, 0.2736, 0.258, 0.0782, 0.2313, 0.1074, 0.356, 0.2736, 0.2313, 0.1074, 0.258, 0.0782, 0.356, 0.2736, 0.2313, 0.1074, 0.2094, 0.1431, 0.356, 0.2736, 0.2094, 0.1431, 0.2313, 0.1074, 0.356, 0.2736, 0.2094, 0.1431, 0.1931, 0.1837, 0.356, 0.2736, 0.1931, 0.1837, 0.2094, 0.1431, 0.356, 0.2736, 0.1931, 0.1837, 0.1831, 0.2278, 0.356, 0.2736, 0.1831, 0.2278, 0.1931, 0.1837, 0.356, 0.2736, 0.1831, 0.2278, 0.1797, 0.2736, 0.356, 0.2736, 0.1797, 0.2736, 0.1831, 0.2278, 0.356, 0.2736, 0.1797, 0.2736, 0.1831, 0.3195, 0.356, 0.2736, 0.1831, 0.3195, 0.1797, 0.2736, 0.356, 0.2736, 0.1831, 0.3195, 0.1931, 0.3636, 0.356, 0.2736, 0.1931, 0.3636, 0.1831, 0.3195, 0.356, 0.2736, 0.1931, 0.3636, 0.2094, 0.4042, 0.356, 0.2736, 0.2094, 0.4042, 0.1931, 0.3636, 0.356, 0.2736, 0.2094, 0.4042, 0.2313, 0.4398, 0.356, 0.2736, 0.2313, 0.4398, 0.2094, 0.4042, 0.356, 0.2736, 0.2313, 0.4398, 0.258, 0.4691, 0.356, 0.2736, 0.258, 0.4691, 0.2313, 0.4398, 0.356, 0.2736, 0.258, 0.4691, 0.2885, 0.4908, 0.356, 0.2736, 0.2885, 0.4908, 0.258, 0.4691, 0.356, 0.2736, 0.2885, 0.4908, 0.2381, 0.03849, 0.356, 0.2736, 0.2381, 0.03849, 0.2885, 0.4908, 0.2381, 0.03849, 0.3083, 0.0477, 0.356, 0.2736, 0.356, 0.2736, 0.3083, 0.0477, 0.2381, 0.03849, 0.3083, 0.02817, 0.3083, 0.9869, 0.3784, 0.9869, 0.3784, 0.02817, 0.3784, 0.02817, 0.3784, 0.9869, 0.4458, 0.9869, 0.4458, 0.02817, 0.4458, 0.02817, 0.4458, 0.9869, 0.508, 0.9869, 0.508, 0.02817, 0.508, 0.02817, 0.508, 0.9869, 0.5625, 0.9869, 0.5625, 0.02817, 0.4138, 0.02817, 0.4138, 0.9869, 0.3594, 0.9869, 0.3594, 0.02817, 0.3594, 0.02817, 0.3594, 0.9869, 0.2972, 0.9869, 0.2972, 0.02817, 0.2972, 0.02817, 0.2972, 0.9869, 0.2298, 0.9869, 0.2298, 0.02817, 0.2298, 0.02817, 0.2298, 0.9869, 0.1596, 0.9869, 0.1596, 0.02817, 0.1596, 0.02817, 0.1596, 0.9869, 0.0895, 0.9869, 0.0895, 0.02817, 0.8085, 0.02817, 0.8085, 0.9869, 0.7411, 0.9869, 0.7411, 0.02817, 0.7411, 0.02817, 0.7411, 0.9869, 0.6789, 0.9869, 0.6789, 0.02817, 0.6789, 0.02817, 0.6789, 0.9869, 0.6244, 0.9869, 0.6244, 0.02817, 0.5625, 0.02817, 0.5625, 0.9869, 0.508, 0.9869, 0.508, 0.02817, 0.508, 0.02817, 0.508, 0.9869, 0.4458, 0.9869, 0.4458, 0.02817, 0.4458, 0.02817, 0.4458, 0.9869, 0.3784, 0.9869, 0.3784, 0.02817, 0.3784, 0.02817, 0.3784, 0.9869, 0.3083, 0.9869, 0.3083, 0.02817, 0.3083, 0.02817, 0.3083, 0.9869, 0.2381, 0.9869, 0.2381, 0.02817, 0.2381, 0.02817, 0.2381, 0.9869, 0.1707, 0.9869, 0.1707, 0.02817, 0.1707, 0.02817, 0.1707, 0.9869, 0.1085, 0.9869, 0.1085, 0.02817, 0.8275, 0.02817, 0.8275, 0.9869, 0.7731, 0.9869, 0.7731, 0.02817, 0.6244, 0.02817, 0.6244, 0.9869, 0.6789, 0.9869, 0.6789, 0.02817, 0.6789, 0.02817, 0.6789, 0.9869, 0.7411, 0.9869, 0.7411, 0.02817, 0.7411, 0.02817, 0.7411, 0.9869, 0.8085, 0.9869, 0.8085, 0.02817, 0.8085, 0.02817, 0.8085, 0.9869, 0.8787, 0.9869, 0.8787, 0.02817, 0.1596, 0.02817, 0.1596, 0.9869, 0.2298, 0.9869, 0.2298, 0.02817, 0.2298, 0.02817, 0.2298, 0.9869, 0.2972, 0.9869, 0.2972, 0.02817, 0.2972, 0.02817, 0.2972, 0.9869, 0.3594, 0.9869, 0.3594, 0.02817, 0.3594, 0.02817, 0.3594, 0.9869, 0.4138, 0.9869, 0.4138, 0.02817, 0.7731, 0.02817, 0.7731, 0.9869, 0.8275, 0.9869, 0.8275, 0.02817, 0.8275, 0.02817, 0.8275, 0.9869, 0.8897, 0.9869, 0.8897, 0.02817, 0.1707, 0.02817, 0.1707, 0.9869, 0.2381, 0.9869, 0.2381, 0.02817, 0.3083, 0.02817, 0.356, 0.02901, 0.3216, 0.02901, 0.2381, 0.02817, 0.3083, 0.02817, 0.356, 0.02901, 0.3216, 0.02901, 0.2381, 0.02817, 0.1707, 0.02817, 0.1707, 0.9869, 0.2381, 0.9869, 0.2381, 0.02817, 0.8275, 0.02817, 0.8275, 0.9869, 0.8897, 0.9869, 0.8897, 0.02817, 0.7731, 0.02817, 0.7731, 0.9869, 0.8275, 0.9869, 0.8275, 0.02817, 0.3594, 0.02817, 0.3594, 0.9869, 0.4138, 0.9869, 0.4138, 0.02817, 0.2972, 0.02817, 0.2972, 0.9869, 0.3594, 0.9869, 0.3594, 0.02817, 0.2298, 0.02817, 0.2298, 0.9869, 0.2972, 0.9869, 0.2972, 0.02817, 0.1596, 0.02817, 0.1596, 0.9869, 0.2298, 0.9869, 0.2298, 0.02817, 0.8085, 0.02817, 0.8085, 0.9869, 0.8787, 0.9869, 0.8787, 0.02817, 0.7411, 0.02817, 0.7411, 0.9869, 0.8085, 0.9869, 0.8085, 0.02817, 0.6789, 0.02817, 0.6789, 0.9869, 0.7411, 0.9869, 0.7411, 0.02817, 0.6244, 0.02817, 0.6244, 0.9869, 0.6789, 0.9869, 0.6789, 0.02817, 0.8275, 0.02817, 0.8275, 0.9869, 0.7731, 0.9869, 0.7731, 0.02817, 0.1707, 0.02817, 0.1707, 0.9869, 0.1085, 0.9869, 0.1085, 0.02817, 0.2381, 0.02817, 0.2381, 0.9869, 0.1707, 0.9869, 0.1707, 0.02817, 0.3083, 0.02817, 0.3083, 0.9869, 0.2381, 0.9869, 0.2381, 0.02817, 0.3784, 0.02817, 0.3784, 0.9869, 0.3083, 0.9869, 0.3083, 0.02817, 0.4458, 0.02817, 0.4458, 0.9869, 0.3784, 0.9869, 0.3784, 0.02817, 0.508, 0.02817, 0.508, 0.9869, 0.4458, 0.9869, 0.4458, 0.02817, 0.5625, 0.02817, 0.5625, 0.9869, 0.508, 0.9869, 0.508, 0.02817, 0.6789, 0.02817, 0.6789, 0.9869, 0.6244, 0.9869, 0.6244, 0.02817, 0.7411, 0.02817, 0.7411, 0.9869, 0.6789, 0.9869, 0.6789, 0.02817, 0.8085, 0.02817, 0.8085, 0.9869, 0.7411, 0.9869, 0.7411, 0.02817, 0.1596, 0.02817, 0.1596, 0.9869, 0.0895, 0.9869, 0.0895, 0.02817, 0.2298, 0.02817, 0.2298, 0.9869, 0.1596, 0.9869, 0.1596, 0.02817, 0.2972, 0.02817, 0.2972, 0.9869, 0.2298, 0.9869, 0.2298, 0.02817, 0.3594, 0.02817, 0.3594, 0.9869, 0.2972, 0.9869, 0.2972, 0.02817, 0.4138, 0.02817, 0.4138, 0.9869, 0.3594, 0.9869, 0.3594, 0.02817, 0.508, 0.02817, 0.508, 0.9869, 0.5625, 0.9869, 0.5625, 0.02817, 0.4458, 0.02817, 0.4458, 0.9869, 0.508, 0.9869, 0.508, 0.02817, 0.3784, 0.02817, 0.3784, 0.9869, 0.4458, 0.9869, 0.4458, 0.02817, 0.3083, 0.02817, 0.3083, 0.9869, 0.3784, 0.9869, 0.3784, 0.02817, 0.356, 0.2736, 0.3083, 0.0477, 0.2381, 0.03849, 0.2381, 0.03849, 0.3083, 0.0477, 0.356, 0.2736, 0.356, 0.2736, 0.2381, 0.03849, 0.2885, 0.4908, 0.356, 0.2736, 0.2885, 0.4908, 0.2381, 0.03849, 0.356, 0.2736, 0.2885, 0.4908, 0.258, 0.4691, 0.356, 0.2736, 0.258, 0.4691, 0.2885, 0.4908, 0.356, 0.2736, 0.258, 0.4691, 0.2313, 0.4398, 0.356, 0.2736, 0.2313, 0.4398, 0.258, 0.4691, 0.356, 0.2736, 0.2313, 0.4398, 0.2094, 0.4042, 0.356, 0.2736, 0.2094, 0.4042, 0.2313, 0.4398, 0.356, 0.2736, 0.2094, 0.4042, 0.1931, 0.3636, 0.356, 0.2736, 0.1931, 0.3636, 0.2094, 0.4042, 0.356, 0.2736, 0.1931, 0.3636, 0.1831, 0.3195, 0.356, 0.2736, 0.1831, 0.3195, 0.1931, 0.3636, 0.356, 0.2736, 0.1831, 0.3195, 0.1797, 0.2736, 0.356, 0.2736, 0.1797, 0.2736, 0.1831, 0.3195, 0.356, 0.2736, 0.1797, 0.2736, 0.1831, 0.2278, 0.356, 0.2736, 0.1831, 0.2278, 0.1797, 0.2736, 0.356, 0.2736, 0.1831, 0.2278, 0.1931, 0.1837, 0.356, 0.2736, 0.1931, 0.1837, 0.1831, 0.2278, 0.356, 0.2736, 0.1931, 0.1837, 0.2094, 0.1431, 0.356, 0.2736, 0.2094, 0.1431, 0.1931, 0.1837, 0.356, 0.2736, 0.2094, 0.1431, 0.2313, 0.1074, 0.356, 0.2736, 0.2313, 0.1074, 0.2094, 0.1431, 0.356, 0.2736, 0.2313, 0.1074, 0.258, 0.0782, 0.356, 0.2736, 0.258, 0.0782, 0.2313, 0.1074, 0.356, 0.2736, 0.258, 0.0782, 0.2885, 0.05648, 0.356, 0.2736, 0.2885, 0.05648, 0.258, 0.0782, 0.356, 0.2736, 0.2885, 0.05648, 0.3216, 0.0431, 0.356, 0.2736, 0.3216, 0.0431, 0.2885, 0.05648, 0.356, 0.2736, 0.3216, 0.0431, 0.356, 0.03859, 0.356, 0.2736, 0.356, 0.03859, 0.3216, 0.0431, 0.356, 0.2736, 0.356, 0.03859, 0.3904, 0.0431, 0.356, 0.2736, 0.3904, 0.0431, 0.356, 0.03859, 0.356, 0.2736, 0.3904, 0.0431, 0.4234, 0.05648, 0.356, 0.2736, 0.4234, 0.05648, 0.3904, 0.0431, 0.356, 0.2736, 0.4234, 0.05648, 0.4539, 0.0782, 0.356, 0.2736, 0.4539, 0.0782, 0.4234, 0.05648, 0.356, 0.2736, 0.4539, 0.0782, 0.4806, 0.1074, 0.356, 0.2736, 0.4806, 0.1074, 0.4539, 0.0782, 0.356, 0.2736, 0.4806, 0.1074, 0.5026, 0.1431, 0.356, 0.2736, 0.5026, 0.1431, 0.4806, 0.1074, 0.356, 0.2736, 0.5026, 0.1431, 0.5188, 0.1837, 0.356, 0.2736, 0.5188, 0.1837, 0.5026, 0.1431, 0.356, 0.2736, 0.5188, 0.1837, 0.5289, 0.2278, 0.356, 0.2736, 0.5289, 0.2278, 0.5188, 0.1837, 0.356, 0.2736, 0.5289, 0.2278, 0.5323, 0.2736, 0.356, 0.2736, 0.5323, 0.2736, 0.5289, 0.2278, 0.356, 0.2736, 0.5323, 0.2736, 0.5289, 0.3195, 0.356, 0.2736, 0.5289, 0.3195, 0.5323, 0.2736, 0.356, 0.2736, 0.5289, 0.3195, 0.5188, 0.3636, 0.356, 0.2736, 0.5188, 0.3636, 0.5289, 0.3195, 0.356, 0.2736, 0.5188, 0.3636, 0.5026, 0.4042, 0.356, 0.2736, 0.5026, 0.4042, 0.5188, 0.3636, 0.356, 0.2736, 0.5026, 0.4042, 0.4806, 0.4398, 0.356, 0.2736, 0.4806, 0.4398, 0.5026, 0.4042, 0.356, 0.2736, 0.4806, 0.4398, 0.4539, 0.4691, 0.356, 0.2736, 0.4539, 0.4691, 0.4806, 0.4398, 0.356, 0.2736, 0.4539, 0.4691, 0.4458, 0.01121, 0.356, 0.2736, 0.4458, 0.01122, 0.4539, 0.4691, 0.356, 0.2736, 0.4458, 0.01121, 0.3784, 0.03849, 0.356, 0.2736, 0.3784, 0.03849, 0.4458, 0.01122, 0.356, 0.2736, 0.3784, 0.03849, 0.3083, 0.0477, 0.356, 0.2736, 0.3083, 0.0477, 0.3784, 0.03849, 0.356, 0.2736, 0.3083, 0.0477, 0.3784, 0.03849, 0.356, 0.2736, 0.3784, 0.03849, 0.3083, 0.0477, 0.356, 0.2736, 0.3784, 0.03849, 0.4458, 0.01122, 0.356, 0.2736, 0.4458, 0.01121, 0.3784, 0.03849, 0.356, 0.2736, 0.4458, 0.01122, 0.4539, 0.4691, 0.356, 0.2736, 0.4539, 0.4691, 0.4458, 0.01121, 0.356, 0.2736, 0.4539, 0.4691, 0.4806, 0.4398, 0.356, 0.2736, 0.4806, 0.4398, 0.4539, 0.4691, 0.356, 0.2736, 0.4806, 0.4398, 0.5026, 0.4042, 0.356, 0.2736, 0.5026, 0.4042, 0.4806, 0.4398, 0.356, 0.2736, 0.5026, 0.4042, 0.5188, 0.3636, 0.356, 0.2736, 0.5188, 0.3636, 0.5026, 0.4042, 0.356, 0.2736, 0.5188, 0.3636, 0.5289, 0.3195, 0.356, 0.2736, 0.5289, 0.3195, 0.5188, 0.3636, 0.356, 0.2736, 0.5289, 0.3195, 0.5323, 0.2736, 0.356, 0.2736, 0.5323, 0.2736, 0.5289, 0.3195, 0.356, 0.2736, 0.5323, 0.2736, 0.5289, 0.2278, 0.356, 0.2736, 0.5289, 0.2278, 0.5323, 0.2736, 0.356, 0.2736, 0.5289, 0.2278, 0.5188, 0.1837, 0.356, 0.2736, 0.5188, 0.1837, 0.5289, 0.2278, 0.356, 0.2736, 0.5188, 0.1837, 0.5026, 0.1431, 0.356, 0.2736, 0.5026, 0.1431, 0.5188, 0.1837, 0.356, 0.2736, 0.5026, 0.1431, 0.4806, 0.1074, 0.356, 0.2736, 0.4806, 0.1074, 0.5026, 0.1431, 0.356, 0.2736, 0.4806, 0.1074, 0.4539, 0.0782, 0.356, 0.2736, 0.4539, 0.0782, 0.4806, 0.1074, 0.356, 0.2736, 0.4539, 0.0782, 0.4234, 0.05648, 0.356, 0.2736, 0.4234, 0.05648, 0.4539, 0.0782, 0.356, 0.2736, 0.4234, 0.05648, 0.3904, 0.0431, 0.356, 0.2736, 0.3904, 0.0431, 0.4234, 0.05648, 0.356, 0.2736, 0.3904, 0.0431, 0.356, 0.03859, 0.356, 0.2736, 0.356, 0.03859, 0.3904, 0.0431, 0.356, 0.2736, 0.356, 0.03859, 0.3216, 0.0431, 0.356, 0.2736, 0.3216, 0.0431, 0.356, 0.03859, 0.356, 0.2736, 0.3216, 0.0431, 0.2885, 0.05648, 0.356, 0.2736, 0.2885, 0.05648, 0.3216, 0.0431, 0.356, 0.2736, 0.2885, 0.05648, 0.258, 0.0782, 0.356, 0.2736, 0.258, 0.0782, 0.2885, 0.05648, 0.356, 0.2736, 0.258, 0.0782, 0.2313, 0.1074, 0.356, 0.2736, 0.2313, 0.1074, 0.258, 0.0782, 0.356, 0.2736, 0.2313, 0.1074, 0.2094, 0.1431, 0.356, 0.2736, 0.2094, 0.1431, 0.2313, 0.1074, 0.356, 0.2736, 0.2094, 0.1431, 0.1931, 0.1837, 0.356, 0.2736, 0.1931, 0.1837, 0.2094, 0.1431, 0.356, 0.2736, 0.1931, 0.1837, 0.1831, 0.2278, 0.356, 0.2736, 0.1831, 0.2278, 0.1931, 0.1837, 0.356, 0.2736, 0.1831, 0.2278, 0.1797, 0.2736, 0.356, 0.2736, 0.1797, 0.2736, 0.1831, 0.2278, 0.356, 0.2736, 0.1797, 0.2736, 0.1831, 0.3195, 0.356, 0.2736, 0.1831, 0.3195, 0.1797, 0.2736, 0.356, 0.2736, 0.1831, 0.3195, 0.1931, 0.3636, 0.356, 0.2736, 0.1931, 0.3636, 0.1831, 0.3195, 0.356, 0.2736, 0.1931, 0.3636, 0.2094, 0.4042, 0.356, 0.2736, 0.2094, 0.4042, 0.1931, 0.3636, 0.356, 0.2736, 0.2094, 0.4042, 0.2313, 0.4398, 0.356, 0.2736, 0.2313, 0.4398, 0.2094, 0.4042, 0.356, 0.2736, 0.2313, 0.4398, 0.258, 0.4691, 0.356, 0.2736, 0.258, 0.4691, 0.2313, 0.4398, 0.356, 0.2736, 0.258, 0.4691, 0.2885, 0.4908, 0.356, 0.2736, 0.2885, 0.4908, 0.258, 0.4691, 0.356, 0.2736, 0.2885, 0.4908, 0.2381, 0.03849, 0.356, 0.2736, 0.2381, 0.03849, 0.2885, 0.4908, 0.2381, 0.03849, 0.3083, 0.0477, 0.356, 0.2736, 0.356, 0.2736, 0.3083, 0.0477, 0.2381, 0.03849, 0.3083, 0.02817, 0.3083, 0.9869, 0.3784, 0.9869, 0.3784, 0.02817, 0.3784, 0.02817, 0.3784, 0.9869, 0.4458, 0.9869, 0.4458, 0.02817, 0.4458, 0.02817, 0.4458, 0.9869, 0.508, 0.9869, 0.508, 0.02817, 0.508, 0.02817, 0.508, 0.9869, 0.5625, 0.9869, 0.5625, 0.02817, 0.4138, 0.02817, 0.4138, 0.9869, 0.3594, 0.9869, 0.3594, 0.02817, 0.3594, 0.02817, 0.3594, 0.9869, 0.2972, 0.9869, 0.2972, 0.02817, 0.2972, 0.02817, 0.2972, 0.9869, 0.2298, 0.9869, 0.2298, 0.02817, 0.2298, 0.02817, 0.2298, 0.9869, 0.1596, 0.9869, 0.1596, 0.02817, 0.1596, 0.02817, 0.1596, 0.9869, 0.0895, 0.9869, 0.0895, 0.02817, 0.8085, 0.02817, 0.8085, 0.9869, 0.7411, 0.9869, 0.7411, 0.02817, 0.7411, 0.02817, 0.7411, 0.9869, 0.6789, 0.9869, 0.6789, 0.02817, 0.6789, 0.02817, 0.6789, 0.9869, 0.6244, 0.9869, 0.6244, 0.02817, 0.5625, 0.02817, 0.5625, 0.9869, 0.508, 0.9869, 0.508, 0.02817, 0.508, 0.02817, 0.508, 0.9869, 0.4458, 0.9869, 0.4458, 0.02817, 0.4458, 0.02817, 0.4458, 0.9869, 0.3784, 0.9869, 0.3784, 0.02817, 0.3784, 0.02817, 0.3784, 0.9869, 0.3083, 0.9869, 0.3083, 0.02817, 0.3083, 0.02817, 0.3083, 0.9869, 0.2381, 0.9869, 0.2381, 0.02817, 0.2381, 0.02817, 0.2381, 0.9869, 0.1707, 0.9869, 0.1707, 0.02817, 0.1707, 0.02817, 0.1707, 0.9869, 0.1085, 0.9869, 0.1085, 0.02817, 0.8275, 0.02817, 0.8275, 0.9869, 0.7731, 0.9869, 0.7731, 0.02817, 0.6244, 0.02817, 0.6244, 0.9869, 0.6789, 0.9869, 0.6789, 0.02817, 0.6789, 0.02817, 0.6789, 0.9869, 0.7411, 0.9869, 0.7411, 0.02817, 0.7411, 0.02817, 0.7411, 0.9869, 0.8085, 0.9869, 0.8085, 0.02817, 0.8085, 0.02817, 0.8085, 0.9869, 0.8787, 0.9869, 0.8787, 0.02817, 0.1596, 0.02817, 0.1596, 0.9869, 0.2298, 0.9869, 0.2298, 0.02817, 0.2298, 0.02817, 0.2298, 0.9869, 0.2972, 0.9869, 0.2972, 0.02817, 0.2972, 0.02817, 0.2972, 0.9869, 0.3594, 0.9869, 0.3594, 0.02817, 0.3594, 0.02817, 0.3594, 0.9869, 0.4138, 0.9869, 0.4138, 0.02817, 0.7731, 0.02817, 0.7731, 0.9869, 0.8275, 0.9869, 0.8275, 0.02817, 0.8275, 0.02817, 0.8275, 0.9869, 0.8897, 0.9869, 0.8897, 0.02817, 0.1707, 0.02817, 0.1707, 0.9869, 0.2381, 0.9869, 0.2381, 0.02817, 0.3083, 0.02817, 0.356, 0.02901, 0.3216, 0.02901, 0.2381, 0.02817, 0.3083, 0.02817, 0.356, 0.02901, 0.3216, 0.02901, 0.2381, 0.02817, 0.1707, 0.02817, 0.1707, 0.9869, 0.2381, 0.9869, 0.2381, 0.02817, 0.8275, 0.02817, 0.8275, 0.9869, 0.8897, 0.9869, 0.8897, 0.02817, 0.7731, 0.02817, 0.7731, 0.9869, 0.8275, 0.9869, 0.8275, 0.02817, 0.3594, 0.02817, 0.3594, 0.9869, 0.4138, 0.9869, 0.4138, 0.02817, 0.2972, 0.02817, 0.2972, 0.9869, 0.3594, 0.9869, 0.3594, 0.02817, 0.2298, 0.02817, 0.2298, 0.9869, 0.2972, 0.9869, 0.2972, 0.02817, 0.1596, 0.02817, 0.1596, 0.9869, 0.2298, 0.9869, 0.2298, 0.02817, 0.8085, 0.02817, 0.8085, 0.9869, 0.8787, 0.9869, 0.8787, 0.02817, 0.7411, 0.02817, 0.7411, 0.9869, 0.8085, 0.9869, 0.8085, 0.02817, 0.6789, 0.02817, 0.6789, 0.9869, 0.7411, 0.9869, 0.7411, 0.02817, 0.6244, 0.02817, 0.6244, 0.9869, 0.6789, 0.9869, 0.6789, 0.02817, 0.8275, 0.02817, 0.8275, 0.9869, 0.7731, 0.9869, 0.7731, 0.02817, 0.1707, 0.02817, 0.1707, 0.9869, 0.1085, 0.9869, 0.1085, 0.02817, 0.2381, 0.02817, 0.2381, 0.9869, 0.1707, 0.9869, 0.1707, 0.02817, 0.3083, 0.02817, 0.3083, 0.9869, 0.2381, 0.9869, 0.2381, 0.02817, 0.3784, 0.02817, 0.3784, 0.9869, 0.3083, 0.9869, 0.3083, 0.02817, 0.4458, 0.02817, 0.4458, 0.9869, 0.3784, 0.9869, 0.3784, 0.02817, 0.508, 0.02817, 0.508, 0.9869, 0.4458, 0.9869, 0.4458, 0.02817, 0.5625, 0.02817, 0.5625, 0.9869, 0.508, 0.9869, 0.508, 0.02817, 0.6789, 0.02817, 0.6789, 0.9869, 0.6244, 0.9869, 0.6244, 0.02817, 0.7411, 0.02817, 0.7411, 0.9869, 0.6789, 0.9869, 0.6789, 0.02817, 0.8085, 0.02817, 0.8085, 0.9869, 0.7411, 0.9869, 0.7411, 0.02817, 0.1596, 0.02817, 0.1596, 0.9869, 0.0895, 0.9869, 0.0895, 0.02817, 0.2298, 0.02817, 0.2298, 0.9869, 0.1596, 0.9869, 0.1596, 0.02817, 0.2972, 0.02817, 0.2972, 0.9869, 0.2298, 0.9869, 0.2298, 0.02817, 0.3594, 0.02817, 0.3594, 0.9869, 0.2972, 0.9869, 0.2972, 0.02817, 0.4138, 0.02817, 0.4138, 0.9869, 0.3594, 0.9869, 0.3594, 0.02817, 0.508, 0.02817, 0.508, 0.9869, 0.5625, 0.9869, 0.5625, 0.02817, 0.4458, 0.02817, 0.4458, 0.9869, 0.508, 0.9869, 0.508, 0.02817, 0.3784, 0.02817, 0.3784, 0.9869, 0.4458, 0.9869, 0.4458, 0.02817, 0.3083, 0.02817, 0.3083, 0.9869, 0.3784, 0.9869, 0.3784, 0.02817, 0.356, 0.2736, 0.3083, 0.0477, 0.2381, 0.03849, 0.2381, 0.03849, 0.3083, 0.0477, 0.356, 0.2736, 0.356, 0.2736, 0.2381, 0.03849, 0.2885, 0.4908, 0.356, 0.2736, 0.2885, 0.4908, 0.2381, 0.03849, 0.356, 0.2736, 0.2885, 0.4908, 0.258, 0.4691, 0.356, 0.2736, 0.258, 0.4691, 0.2885, 0.4908, 0.356, 0.2736, 0.258, 0.4691, 0.2313, 0.4398, 0.356, 0.2736, 0.2313, 0.4398, 0.258, 0.4691, 0.356, 0.2736, 0.2313, 0.4398, 0.2094, 0.4042, 0.356, 0.2736, 0.2094, 0.4042, 0.2313, 0.4398, 0.356, 0.2736, 0.2094, 0.4042, 0.1931, 0.3636, 0.356, 0.2736, 0.1931, 0.3636, 0.2094, 0.4042, 0.356, 0.2736, 0.1931, 0.3636, 0.1831, 0.3195, 0.356, 0.2736, 0.1831, 0.3195, 0.1931, 0.3636, 0.356, 0.2736, 0.1831, 0.3195, 0.1797, 0.2736, 0.356, 0.2736, 0.1797, 0.2736, 0.1831, 0.3195, 0.356, 0.2736, 0.1797, 0.2736, 0.1831, 0.2278, 0.356, 0.2736, 0.1831, 0.2278, 0.1797, 0.2736, 0.356, 0.2736, 0.1831, 0.2278, 0.1931, 0.1837, 0.356, 0.2736, 0.1931, 0.1837, 0.1831, 0.2278, 0.356, 0.2736, 0.1931, 0.1837, 0.2094, 0.1431, 0.356, 0.2736, 0.2094, 0.1431, 0.1931, 0.1837, 0.356, 0.2736, 0.2094, 0.1431, 0.2313, 0.1074, 0.356, 0.2736, 0.2313, 0.1074, 0.2094, 0.1431, 0.356, 0.2736, 0.2313, 0.1074, 0.258, 0.0782, 0.356, 0.2736, 0.258, 0.0782, 0.2313, 0.1074, 0.356, 0.2736, 0.258, 0.0782, 0.2885, 0.05648, 0.356, 0.2736, 0.2885, 0.05648, 0.258, 0.0782, 0.356, 0.2736, 0.2885, 0.05648, 0.3216, 0.0431, 0.356, 0.2736, 0.3216, 0.0431, 0.2885, 0.05648, 0.356, 0.2736, 0.3216, 0.0431, 0.356, 0.03859, 0.356, 0.2736, 0.356, 0.03859, 0.3216, 0.0431, 0.356, 0.2736, 0.356, 0.03859, 0.3904, 0.0431, 0.356, 0.2736, 0.3904, 0.0431, 0.356, 0.03859, 0.356, 0.2736, 0.3904, 0.0431, 0.4234, 0.05648, 0.356, 0.2736, 0.4234, 0.05648, 0.3904, 0.0431, 0.356, 0.2736, 0.4234, 0.05648, 0.4539, 0.0782, 0.356, 0.2736, 0.4539, 0.0782, 0.4234, 0.05648, 0.356, 0.2736, 0.4539, 0.0782, 0.4806, 0.1074, 0.356, 0.2736, 0.4806, 0.1074, 0.4539, 0.0782, 0.356, 0.2736, 0.4806, 0.1074, 0.5026, 0.1431, 0.356, 0.2736, 0.5026, 0.1431, 0.4806, 0.1074, 0.356, 0.2736, 0.5026, 0.1431, 0.5188, 0.1837, 0.356, 0.2736, 0.5188, 0.1837, 0.5026, 0.1431, 0.356, 0.2736, 0.5188, 0.1837, 0.5289, 0.2278, 0.356, 0.2736, 0.5289, 0.2278, 0.5188, 0.1837, 0.356, 0.2736, 0.5289, 0.2278, 0.5323, 0.2736, 0.356, 0.2736, 0.5323, 0.2736, 0.5289, 0.2278, 0.356, 0.2736, 0.5323, 0.2736, 0.5289, 0.3195, 0.356, 0.2736, 0.5289, 0.3195, 0.5323, 0.2736, 0.356, 0.2736, 0.5289, 0.3195, 0.5188, 0.3636, 0.356, 0.2736, 0.5188, 0.3636, 0.5289, 0.3195, 0.356, 0.2736, 0.5188, 0.3636, 0.5026, 0.4042, 0.356, 0.2736, 0.5026, 0.4042, 0.5188, 0.3636, 0.356, 0.2736, 0.5026, 0.4042, 0.4806, 0.4398, 0.356, 0.2736, 0.4806, 0.4398, 0.5026, 0.4042, 0.356, 0.2736, 0.4806, 0.4398, 0.4539, 0.4691, 0.356, 0.2736, 0.4539, 0.4691, 0.4806, 0.4398, 0.356, 0.2736, 0.4539, 0.4691, 0.4458, 0.01121, 0.356, 0.2736, 0.4458, 0.01122, 0.4539, 0.4691, 0.356, 0.2736, 0.4458, 0.01121, 0.3784, 0.03849, 0.356, 0.2736, 0.3784, 0.03849, 0.4458, 0.01122, 0.356, 0.2736, 0.3784, 0.03849, 0.3083, 0.0477, 0.356, 0.2736, 0.3083, 0.0477, 0.3784, 0.03849, 0.3083, 0.02817, 0.356, 0.02901, 0.3216, 0.02901, 0.2381, 0.02817, 0.1707, 0.02817, 0.1707, 0.9869, 0.2381, 0.9869, 0.2381, 0.02817, 0.8275, 0.02817, 0.8275, 0.9869, 0.8897, 0.9869, 0.8897, 0.02817, 0.7731, 0.02817, 0.7731, 0.9869, 0.8275, 0.9869, 0.8275, 0.02817, 0.3594, 0.02817, 0.3594, 0.9869, 0.4138, 0.9869, 0.4138, 0.02817, 0.2972, 0.02817, 0.2972, 0.9869, 0.3594, 0.9869, 0.3594, 0.02817, 0.2298, 0.02817, 0.2298, 0.9869, 0.2972, 0.9869, 0.2972, 0.02817, 0.1596, 0.02817, 0.1596, 0.9869, 0.2298, 0.9869, 0.2298, 0.02817, 0.8085, 0.02817, 0.8085, 0.9869, 0.8787, 0.9869, 0.8787, 0.02817, 0.7411, 0.02817, 0.7411, 0.9869, 0.8085, 0.9869, 0.8085, 0.02817, 0.6789, 0.02817, 0.6789, 0.9869, 0.7411, 0.9869, 0.7411, 0.02817, 0.6244, 0.02817, 0.6244, 0.9869, 0.6789, 0.9869, 0.6789, 0.02817, 0.8275, 0.02817, 0.8275, 0.9869, 0.7731, 0.9869, 0.7731, 0.02817, 0.1707, 0.02817, 0.1707, 0.9869, 0.1085, 0.9869, 0.1085, 0.02817, 0.2381, 0.02817, 0.2381, 0.9869, 0.1707, 0.9869, 0.1707, 0.02817, 0.3083, 0.02817, 0.3083, 0.9869, 0.2381, 0.9869, 0.2381, 0.02817, 0.3784, 0.02817, 0.3784, 0.9869, 0.3083, 0.9869, 0.3083, 0.02817, 0.4458, 0.02817, 0.4458, 0.9869, 0.3784, 0.9869, 0.3784, 0.02817, 0.508, 0.02817, 0.508, 0.9869, 0.4458, 0.9869, 0.4458, 0.02817, 0.5625, 0.02817, 0.5625, 0.9869, 0.508, 0.9869, 0.508, 0.02817, 0.6789, 0.02817, 0.6789, 0.9869, 0.6244, 0.9869, 0.6244, 0.02817, 0.7411, 0.02817, 0.7411, 0.9869, 0.6789, 0.9869, 0.6789, 0.02817, 0.8085, 0.02817, 0.8085, 0.9869, 0.7411, 0.9869, 0.7411, 0.02817, 0.1596, 0.02817, 0.1596, 0.9869, 0.0895, 0.9869, 0.0895, 0.02817, 0.2298, 0.02817, 0.2298, 0.9869, 0.1596, 0.9869, 0.1596, 0.02817, 0.2972, 0.02817, 0.2972, 0.9869, 0.2298, 0.9869, 0.2298, 0.02817, 0.3594, 0.02817, 0.3594, 0.9869, 0.2972, 0.9869, 0.2972, 0.02817, 0.4138, 0.02817, 0.4138, 0.9869, 0.3594, 0.9869, 0.3594, 0.02817, 0.508, 0.02817, 0.508, 0.9869, 0.5625, 0.9869, 0.5625, 0.02817, 0.4458, 0.02817, 0.4458, 0.9869, 0.508, 0.9869, 0.508, 0.02817, 0.3784, 0.02817, 0.3784, 0.9869, 0.4458, 0.9869, 0.4458, 0.02817, 0.3083, 0.02817, 0.3083, 0.9869, 0.3784, 0.9869, 0.3784, 0.02817, 0.356, 0.2736, 0.3083, 0.0477, 0.2381, 0.03849, 0.2381, 0.03849, 0.3083, 0.0477, 0.356, 0.2736, 0.356, 0.2736, 0.2381, 0.03849, 0.2885, 0.4908, 0.356, 0.2736, 0.2885, 0.4908, 0.2381, 0.03849, 0.356, 0.2736, 0.2885, 0.4908, 0.258, 0.4691, 0.356, 0.2736, 0.258, 0.4691, 0.2885, 0.4908, 0.356, 0.2736, 0.258, 0.4691, 0.2313, 0.4398, 0.356, 0.2736, 0.2313, 0.4398, 0.258, 0.4691, 0.356, 0.2736, 0.2313, 0.4398, 0.2094, 0.4042, 0.356, 0.2736, 0.2094, 0.4042, 0.2313, 0.4398, 0.356, 0.2736, 0.2094, 0.4042, 0.1931, 0.3636, 0.356, 0.2736, 0.1931, 0.3636, 0.2094, 0.4042, 0.356, 0.2736, 0.1931, 0.3636, 0.1831, 0.3195, 0.356, 0.2736, 0.1831, 0.3195, 0.1931, 0.3636, 0.356, 0.2736, 0.1831, 0.3195, 0.1797, 0.2736, 0.356, 0.2736, 0.1797, 0.2736, 0.1831, 0.3195, 0.356, 0.2736, 0.1797, 0.2736, 0.1831, 0.2278, 0.356, 0.2736, 0.1831, 0.2278, 0.1797, 0.2736, 0.356, 0.2736, 0.1831, 0.2278, 0.1931, 0.1837, 0.356, 0.2736, 0.1931, 0.1837, 0.1831, 0.2278, 0.356, 0.2736, 0.1931, 0.1837, 0.2094, 0.1431, 0.356, 0.2736, 0.2094, 0.1431, 0.1931, 0.1837, 0.356, 0.2736, 0.2094, 0.1431, 0.2313, 0.1074, 0.356, 0.2736, 0.2313, 0.1074, 0.2094, 0.1431, 0.356, 0.2736, 0.2313, 0.1074, 0.258, 0.0782, 0.356, 0.2736, 0.258, 0.0782, 0.2313, 0.1074, 0.356, 0.2736, 0.258, 0.0782, 0.2885, 0.05648, 0.356, 0.2736, 0.2885, 0.05648, 0.258, 0.0782, 0.356, 0.2736, 0.2885, 0.05648, 0.3216, 0.0431, 0.356, 0.2736, 0.3216, 0.0431, 0.2885, 0.05648, 0.356, 0.2736, 0.3216, 0.0431, 0.356, 0.03859, 0.356, 0.2736, 0.356, 0.03859, 0.3216, 0.0431, 0.356, 0.2736, 0.356, 0.03859, 0.3904, 0.0431, 0.356, 0.2736, 0.3904, 0.0431, 0.356, 0.03859, 0.356, 0.2736, 0.3904, 0.0431, 0.4234, 0.05648, 0.356, 0.2736, 0.4234, 0.05648, 0.3904, 0.0431, 0.356, 0.2736, 0.4234, 0.05648, 0.4539, 0.0782, 0.356, 0.2736, 0.4539, 0.0782, 0.4234, 0.05648, 0.356, 0.2736, 0.4539, 0.0782, 0.4806, 0.1074, 0.356, 0.2736, 0.4806, 0.1074, 0.4539, 0.0782, 0.356, 0.2736, 0.4806, 0.1074, 0.5026, 0.1431, 0.356, 0.2736, 0.5026, 0.1431, 0.4806, 0.1074, 0.356, 0.2736, 0.5026, 0.1431, 0.5188, 0.1837, 0.356, 0.2736, 0.5188, 0.1837, 0.5026, 0.1431, 0.356, 0.2736, 0.5188, 0.1837, 0.5289, 0.2278, 0.356, 0.2736, 0.5289, 0.2278, 0.5188, 0.1837, 0.356, 0.2736, 0.5289, 0.2278, 0.5323, 0.2736, 0.356, 0.2736, 0.5323, 0.2736, 0.5289, 0.2278, 0.356, 0.2736, 0.5323, 0.2736, 0.5289, 0.3195, 0.356, 0.2736, 0.5289, 0.3195, 0.5323, 0.2736, 0.356, 0.2736, 0.5289, 0.3195, 0.5188, 0.3636, 0.356, 0.2736, 0.5188, 0.3636, 0.5289, 0.3195, 0.356, 0.2736, 0.5188, 0.3636, 0.5026, 0.4042, 0.356, 0.2736, 0.5026, 0.4042, 0.5188, 0.3636, 0.356, 0.2736, 0.5026, 0.4042, 0.4806, 0.4398, 0.356, 0.2736, 0.4806, 0.4398, 0.5026, 0.4042, 0.356, 0.2736, 0.4806, 0.4398, 0.4539, 0.4691, 0.356, 0.2736, 0.4539, 0.4691, 0.4806, 0.4398, 0.356, 0.2736, 0.4539, 0.4691, 0.4458, 0.01121, 0.356, 0.2736, 0.4458, 0.01122, 0.4539, 0.4691, 0.356, 0.2736, 0.4458, 0.01121, 0.3784, 0.03849, 0.356, 0.2736, 0.3784, 0.03849, 0.4458, 0.01122, 0.356, 0.2736, 0.3784, 0.03849, 0.3083, 0.0477, 0.356, 0.2736, 0.3083, 0.0477, 0.3784, 0.03849, 0.356, 0.2736, 0.3083, 0.0477, 0.3784, 0.03849, 0.356, 0.2736, 0.3784, 0.03849, 0.3083, 0.0477, 0.356, 0.2736, 0.3784, 0.03849, 0.4458, 0.01122, 0.356, 0.2736, 0.4458, 0.01121, 0.3784, 0.03849, 0.356, 0.2736, 0.4458, 0.01122, 0.4539, 0.4691, 0.356, 0.2736, 0.4539, 0.4691, 0.4458, 0.01121, 0.356, 0.2736, 0.4539, 0.4691, 0.4806, 0.4398, 0.356, 0.2736, 0.4806, 0.4398, 0.4539, 0.4691, 0.356, 0.2736, 0.4806, 0.4398, 0.5026, 0.4042, 0.356, 0.2736, 0.5026, 0.4042, 0.4806, 0.4398, 0.356, 0.2736, 0.5026, 0.4042, 0.5188, 0.3636, 0.356, 0.2736, 0.5188, 0.3636, 0.5026, 0.4042, 0.356, 0.2736, 0.5188, 0.3636, 0.5289, 0.3195, 0.356, 0.2736, 0.5289, 0.3195, 0.5188, 0.3636, 0.356, 0.2736, 0.5289, 0.3195, 0.5323, 0.2736, 0.356, 0.2736, 0.5323, 0.2736, 0.5289, 0.3195, 0.356, 0.2736, 0.5323, 0.2736, 0.5289, 0.2278, 0.356, 0.2736, 0.5289, 0.2278, 0.5323, 0.2736, 0.356, 0.2736, 0.5289, 0.2278, 0.5188, 0.1837, 0.356, 0.2736, 0.5188, 0.1837, 0.5289, 0.2278, 0.356, 0.2736, 0.5188, 0.1837, 0.5026, 0.1431, 0.356, 0.2736, 0.5026, 0.1431, 0.5188, 0.1837, 0.356, 0.2736, 0.5026, 0.1431, 0.4806, 0.1074, 0.356, 0.2736, 0.4806, 0.1074, 0.5026, 0.1431, 0.356, 0.2736, 0.4806, 0.1074, 0.4539, 0.0782, 0.356, 0.2736, 0.4539, 0.0782, 0.4806, 0.1074, 0.356, 0.2736, 0.4539, 0.0782, 0.4234, 0.05648, 0.356, 0.2736, 0.4234, 0.05648, 0.4539, 0.0782, 0.356, 0.2736, 0.4234, 0.05648, 0.3904, 0.0431, 0.356, 0.2736, 0.3904, 0.0431, 0.4234, 0.05648, 0.356, 0.2736, 0.3904, 0.0431, 0.356, 0.03859, 0.356, 0.2736, 0.356, 0.03859, 0.3904, 0.0431, 0.356, 0.2736, 0.356, 0.03859, 0.3216, 0.0431, 0.356, 0.2736, 0.3216, 0.0431, 0.356, 0.03859, 0.356, 0.2736, 0.3216, 0.0431, 0.2885, 0.05648, 0.356, 0.2736, 0.2885, 0.05648, 0.3216, 0.0431, 0.356, 0.2736, 0.2885, 0.05648, 0.258, 0.0782, 0.356, 0.2736, 0.258, 0.0782, 0.2885, 0.05648, 0.356, 0.2736, 0.258, 0.0782, 0.2313, 0.1074, 0.356, 0.2736, 0.2313, 0.1074, 0.258, 0.0782, 0.356, 0.2736, 0.2313, 0.1074, 0.2094, 0.1431, 0.356, 0.2736, 0.2094, 0.1431, 0.2313, 0.1074, 0.356, 0.2736, 0.2094, 0.1431, 0.1931, 0.1837, 0.356, 0.2736, 0.1931, 0.1837, 0.2094, 0.1431, 0.356, 0.2736, 0.1931, 0.1837, 0.1831, 0.2278, 0.356, 0.2736, 0.1831, 0.2278, 0.1931, 0.1837, 0.356, 0.2736, 0.1831, 0.2278, 0.1797, 0.2736, 0.356, 0.2736, 0.1797, 0.2736, 0.1831, 0.2278, 0.356, 0.2736, 0.1797, 0.2736, 0.1831, 0.3195, 0.356, 0.2736, 0.1831, 0.3195, 0.1797, 0.2736, 0.356, 0.2736, 0.1831, 0.3195, 0.1931, 0.3636, 0.356, 0.2736, 0.1931, 0.3636, 0.1831, 0.3195, 0.356, 0.2736, 0.1931, 0.3636, 0.2094, 0.4042, 0.356, 0.2736, 0.2094, 0.4042, 0.1931, 0.3636, 0.356, 0.2736, 0.2094, 0.4042, 0.2313, 0.4398, 0.356, 0.2736, 0.2313, 0.4398, 0.2094, 0.4042, 0.356, 0.2736, 0.2313, 0.4398, 0.258, 0.4691, 0.356, 0.2736, 0.258, 0.4691, 0.2313, 0.4398, 0.356, 0.2736, 0.258, 0.4691, 0.2885, 0.4908, 0.356, 0.2736, 0.2885, 0.4908, 0.258, 0.4691, 0.356, 0.2736, 0.2885, 0.4908, 0.2381, 0.03849, 0.356, 0.2736, 0.2381, 0.03849, 0.2885, 0.4908, 0.2381, 0.03849, 0.3083, 0.0477, 0.356, 0.2736, 0.356, 0.2736, 0.3083, 0.0477, 0.2381, 0.03849, 0.3083, 0.02817, 0.3083, 0.9869, 0.3784, 0.9869, 0.3784, 0.02817, 0.3784, 0.02817, 0.3784, 0.9869, 0.4458, 0.9869, 0.4458, 0.02817, 0.4458, 0.02817, 0.4458, 0.9869, 0.508, 0.9869, 0.508, 0.02817, 0.508, 0.02817, 0.508, 0.9869, 0.5625, 0.9869, 0.5625, 0.02817, 0.4138, 0.02817, 0.4138, 0.9869, 0.3594, 0.9869, 0.3594, 0.02817, 0.3594, 0.02817, 0.3594, 0.9869, 0.2972, 0.9869, 0.2972, 0.02817, 0.2972, 0.02817, 0.2972, 0.9869, 0.2298, 0.9869, 0.2298, 0.02817, 0.2298, 0.02817, 0.2298, 0.9869, 0.1596, 0.9869, 0.1596, 0.02817, 0.1596, 0.02817, 0.1596, 0.9869, 0.0895, 0.9869, 0.0895, 0.02817, 0.8085, 0.02817, 0.8085, 0.9869, 0.7411, 0.9869, 0.7411, 0.02817, 0.7411, 0.02817, 0.7411, 0.9869, 0.6789, 0.9869, 0.6789, 0.02817, 0.6789, 0.02817, 0.6789, 0.9869, 0.6244, 0.9869, 0.6244, 0.02817, 0.5625, 0.02817, 0.5625, 0.9869, 0.508, 0.9869, 0.508, 0.02817, 0.508, 0.02817, 0.508, 0.9869, 0.4458, 0.9869, 0.4458, 0.02817, 0.4458, 0.02817, 0.4458, 0.9869, 0.3784, 0.9869, 0.3784, 0.02817, 0.3784, 0.02817, 0.3784, 0.9869, 0.3083, 0.9869, 0.3083, 0.02817, 0.3083, 0.02817, 0.3083, 0.9869, 0.2381, 0.9869, 0.2381, 0.02817, 0.2381, 0.02817, 0.2381, 0.9869, 0.1707, 0.9869, 0.1707, 0.02817, 0.1707, 0.02817, 0.1707, 0.9869, 0.1085, 0.9869, 0.1085, 0.02817, 0.8275, 0.02817, 0.8275, 0.9869, 0.7731, 0.9869, 0.7731, 0.02817, 0.6244, 0.02817, 0.6244, 0.9869, 0.6789, 0.9869, 0.6789, 0.02817, 0.6789, 0.02817, 0.6789, 0.9869, 0.7411, 0.9869, 0.7411, 0.02817, 0.7411, 0.02817, 0.7411, 0.9869, 0.8085, 0.9869, 0.8085, 0.02817, 0.8085, 0.02817, 0.8085, 0.9869, 0.8787, 0.9869, 0.8787, 0.02817, 0.1596, 0.02817, 0.1596, 0.9869, 0.2298, 0.9869, 0.2298, 0.02817, 0.2298, 0.02817, 0.2298, 0.9869, 0.2972, 0.9869, 0.2972, 0.02817, 0.2972, 0.02817, 0.2972, 0.9869, 0.3594, 0.9869, 0.3594, 0.02817, 0.3594, 0.02817, 0.3594, 0.9869, 0.4138, 0.9869, 0.4138, 0.02817, 0.7731, 0.02817, 0.7731, 0.9869, 0.8275, 0.9869, 0.8275, 0.02817, 0.8275, 0.02817, 0.8275, 0.9869, 0.8897, 0.9869, 0.8897, 0.02817, 0.1707, 0.02817, 0.1707, 0.9869, 0.2381, 0.9869, 0.2381, 0.02817, 0.3083, 0.02817, 0.356, 0.02901, 0.3216, 0.02901, 0.2381, 0.02817, 0.3083, 0.02817, 0.356, 0.02901, 0.3216, 0.02901, 0.2381, 0.02817, 0.1707, 0.02817, 0.1707, 0.9869, 0.2381, 0.9869, 0.2381, 0.02817, 0.8275, 0.02817, 0.8275, 0.9869, 0.8897, 0.9869, 0.8897, 0.02817, 0.7731, 0.02817, 0.7731, 0.9869, 0.8275, 0.9869, 0.8275, 0.02817, 0.3594, 0.02817, 0.3594, 0.9869, 0.4138, 0.9869, 0.4138, 0.02817, 0.2972, 0.02817, 0.2972, 0.9869, 0.3594, 0.9869, 0.3594, 0.02817, 0.2298, 0.02817, 0.2298, 0.9869, 0.2972, 0.9869, 0.2972, 0.02817, 0.1596, 0.02817, 0.1596, 0.9869, 0.2298, 0.9869, 0.2298, 0.02817, 0.8085, 0.02817, 0.8085, 0.9869, 0.8787, 0.9869, 0.8787, 0.02817, 0.7411, 0.02817, 0.7411, 0.9869, 0.8085, 0.9869, 0.8085, 0.02817, 0.6789, 0.02817, 0.6789, 0.9869, 0.7411, 0.9869, 0.7411, 0.02817, 0.6244, 0.02817, 0.6244, 0.9869, 0.6789, 0.9869, 0.6789, 0.02817, 0.8275, 0.02817, 0.8275, 0.9869, 0.7731, 0.9869, 0.7731, 0.02817, 0.1707, 0.02817, 0.1707, 0.9869, 0.1085, 0.9869, 0.1085, 0.02817, 0.2381, 0.02817, 0.2381, 0.9869, 0.1707, 0.9869, 0.1707, 0.02817, 0.3083, 0.02817, 0.3083, 0.9869, 0.2381, 0.9869, 0.2381, 0.02817, 0.3784, 0.02817, 0.3784, 0.9869, 0.3083, 0.9869, 0.3083, 0.02817, 0.4458, 0.02817, 0.4458, 0.9869, 0.3784, 0.9869, 0.3784, 0.02817, 0.508, 0.02817, 0.508, 0.9869, 0.4458, 0.9869, 0.4458, 0.02817, 0.5625, 0.02817, 0.5625, 0.9869, 0.508, 0.9869, 0.508, 0.02817, 0.6789, 0.02817, 0.6789, 0.9869, 0.6244, 0.9869, 0.6244, 0.02817, 0.7411, 0.02817, 0.7411, 0.9869, 0.6789, 0.9869, 0.6789, 0.02817, 0.8085, 0.02817, 0.8085, 0.9869, 0.7411, 0.9869, 0.7411, 0.02817, 0.1596, 0.02817, 0.1596, 0.9869, 0.0895, 0.9869, 0.0895, 0.02817, 0.2298, 0.02817, 0.2298, 0.9869, 0.1596, 0.9869, 0.1596, 0.02817, 0.2972, 0.02817, 0.2972, 0.9869, 0.2298, 0.9869, 0.2298, 0.02817, 0.3594, 0.02817, 0.3594, 0.9869, 0.2972, 0.9869, 0.2972, 0.02817, 0.4138, 0.02817, 0.4138, 0.9869, 0.3594, 0.9869, 0.3594, 0.02817, 0.508, 0.02817, 0.508, 0.9869, 0.5625, 0.9869, 0.5625, 0.02817, 0.4458, 0.02817, 0.4458, 0.9869, 0.508, 0.9869, 0.508, 0.02817, 0.3784, 0.02817, 0.3784, 0.9869, 0.4458, 0.9869, 0.4458, 0.02817, 0.3083, 0.02817, 0.3083, 0.9869, 0.3784, 0.9869, 0.3784, 0.02817, 0.356, 0.2736, 0.3083, 0.0477, 0.2381, 0.03849, 0.2381, 0.03849, 0.3083, 0.0477, 0.356, 0.2736, 0.356, 0.2736, 0.2381, 0.03849, 0.2885, 0.4908, 0.356, 0.2736, 0.2885, 0.4908, 0.2381, 0.03849, 0.356, 0.2736, 0.2885, 0.4908, 0.258, 0.4691, 0.356, 0.2736, 0.258, 0.4691, 0.2885, 0.4908, 0.356, 0.2736, 0.258, 0.4691, 0.2313, 0.4398, 0.356, 0.2736, 0.2313, 0.4398, 0.258, 0.4691, 0.356, 0.2736, 0.2313, 0.4398, 0.2094, 0.4042, 0.356, 0.2736, 0.2094, 0.4042, 0.2313, 0.4398, 0.356, 0.2736, 0.2094, 0.4042, 0.1931, 0.3636, 0.356, 0.2736, 0.1931, 0.3636, 0.2094, 0.4042, 0.356, 0.2736, 0.1931, 0.3636, 0.1831, 0.3195, 0.356, 0.2736, 0.1831, 0.3195, 0.1931, 0.3636, 0.356, 0.2736, 0.1831, 0.3195, 0.1797, 0.2736, 0.356, 0.2736, 0.1797, 0.2736, 0.1831, 0.3195, 0.356, 0.2736, 0.1797, 0.2736, 0.1831, 0.2278, 0.356, 0.2736, 0.1831, 0.2278, 0.1797, 0.2736, 0.356, 0.2736, 0.1831, 0.2278, 0.1931, 0.1837, 0.356, 0.2736, 0.1931, 0.1837, 0.1831, 0.2278, 0.356, 0.2736, 0.1931, 0.1837, 0.2094, 0.1431, 0.356, 0.2736, 0.2094, 0.1431, 0.1931, 0.1837, 0.356, 0.2736, 0.2094, 0.1431, 0.2313, 0.1074, 0.356, 0.2736, 0.2313, 0.1074, 0.2094, 0.1431, 0.356, 0.2736, 0.2313, 0.1074, 0.258, 0.0782, 0.356, 0.2736, 0.258, 0.0782, 0.2313, 0.1074, 0.356, 0.2736, 0.258, 0.0782, 0.2885, 0.05648, 0.356, 0.2736, 0.2885, 0.05648, 0.258, 0.0782, 0.356, 0.2736, 0.2885, 0.05648, 0.3216, 0.0431, 0.356, 0.2736, 0.3216, 0.0431, 0.2885, 0.05648, 0.356, 0.2736, 0.3216, 0.0431, 0.356, 0.03859, 0.356, 0.2736, 0.356, 0.03859, 0.3216, 0.0431, 0.356, 0.2736, 0.356, 0.03859, 0.3904, 0.0431, 0.356, 0.2736, 0.3904, 0.0431, 0.356, 0.03859, 0.356, 0.2736, 0.3904, 0.0431, 0.4234, 0.05648, 0.356, 0.2736, 0.4234, 0.05648, 0.3904, 0.0431, 0.356, 0.2736, 0.4234, 0.05648, 0.4539, 0.0782, 0.356, 0.2736, 0.4539, 0.0782, 0.4234, 0.05648, 0.356, 0.2736, 0.4539, 0.0782, 0.4806, 0.1074, 0.356, 0.2736, 0.4806, 0.1074, 0.4539, 0.0782, 0.356, 0.2736, 0.4806, 0.1074, 0.5026, 0.1431, 0.356, 0.2736, 0.5026, 0.1431, 0.4806, 0.1074, 0.356, 0.2736, 0.5026, 0.1431, 0.5188, 0.1837, 0.356, 0.2736, 0.5188, 0.1837, 0.5026, 0.1431, 0.356, 0.2736, 0.5188, 0.1837, 0.5289, 0.2278, 0.356, 0.2736, 0.5289, 0.2278, 0.5188, 0.1837, 0.356, 0.2736, 0.5289, 0.2278, 0.5323, 0.2736, 0.356, 0.2736, 0.5323, 0.2736, 0.5289, 0.2278, 0.356, 0.2736, 0.5323, 0.2736, 0.5289, 0.3195, 0.356, 0.2736, 0.5289, 0.3195, 0.5323, 0.2736, 0.356, 0.2736, 0.5289, 0.3195, 0.5188, 0.3636, 0.356, 0.2736, 0.5188, 0.3636, 0.5289, 0.3195, 0.356, 0.2736, 0.5188, 0.3636, 0.5026, 0.4042, 0.356, 0.2736, 0.5026, 0.4042, 0.5188, 0.3636, 0.356, 0.2736, 0.5026, 0.4042, 0.4806, 0.4398, 0.356, 0.2736, 0.4806, 0.4398, 0.5026, 0.4042, 0.356, 0.2736, 0.4806, 0.4398, 0.4539, 0.4691, 0.356, 0.2736, 0.4539, 0.4691, 0.4806, 0.4398, 0.356, 0.2736, 0.4539, 0.4691, 0.4458, 0.01121, 0.356, 0.2736, 0.4458, 0.01122, 0.4539, 0.4691, 0.356, 0.2736, 0.4458, 0.01121, 0.3784, 0.03849, 0.356, 0.2736, 0.3784, 0.03849, 0.4458, 0.01122, 0.356, 0.2736, 0.3784, 0.03849, 0.3083, 0.0477, 0.356, 0.2736, 0.3083, 0.0477, 0.3784, 0.03849])
me_cylinder.materials.append(mat_material_001)
me_cylinder.use_remesh_preserve_volume = False
me_cylinder.use_remesh_preserve_attributes = False
me_cylinder.use_mirror_vertex_groups = False
me_cylinder.update()
me_cube = bpy.data.meshes.new('Cube')
me_cube.from_pydata([(2.203, 1.541, -0.06028), (2.203, -1.541, -0.06028), (-2.203, -1.541, -0.06028), (-2.203, 1.541, -0.06028), (2.203, 1.541, 0.06028), (2.203, -1.541, 0.06028), (-2.203, -1.541, 0.06028), (-2.203, 1.541, 0.06028)], [], [(0, 1, 2, 3), (4, 7, 6, 5), (0, 4, 5, 1), (1, 5, 6, 2), (2, 6, 7, 3), (4, 0, 3, 7)])
_uv = me_cube.uv_layers.new(name='UVMap')
_uv.uv.foreach_set('vector', [0.6672, 0.2773, 0.6672, 0.5108, 0.3333, 0.5108, 0.3333, 0.2773, 0.6649, 0.2336, 0.3309, 0.2336, 0.3309, 9.937e-08, 0.6649, 0.0, 0.996, 0.5109, 0.9928, 0.5543, 0.664, 0.5543, 0.6672, 0.5108, 0.6672, 0.5108, 0.664, 0.5543, 0.3301, 0.5543, 0.3333, 0.5108, 0.3333, 0.5108, 0.3301, 0.5543, -0.002, 0.5544, 0.001209, 0.511, 0.6649, 0.2336, 0.6672, 0.2773, 0.3333, 0.2773, 0.3309, 0.2336])
me_cube.materials.append(mat_material)
me_cube.use_remesh_preserve_volume = False
me_cube.use_remesh_preserve_attributes = False
me_cube.use_mirror_vertex_groups = False
me_cube.update()

# ---- objects
ob_cube_001 = bpy.data.objects.new('Cube.001', me_cube_002)
ob_cylinder = bpy.data.objects.new('Cylinder', me_cylinder)
ob_cube = bpy.data.objects.new('Cube', me_cube)

# ---- transforms, parenting, visibility, modifiers, constraints
ob_cube_001.location = (0.0, 0.0, 2.387)
ob_cube_001.scale = (1.0, 1.0, 0.7928)
ob_cube_001.lock_rotations_4d = False
ob_cube_001.empty_display_type = 'ARROWS'
ob_cube_001.lineart.crease_threshold = 0.0
ob_cylinder.parent = ob_cube_001
ob_cylinder.matrix_parent_inverse = Matrix(((1.0, 0.0, 0.0, -0.0), (0.0, 1.0, 0.0, -0.0), (0.0, 0.0, 1.261, -3.011), (0.0, 0.0, 0.0, 1.0)))
ob_cylinder.location = (1.452, -0.961, 0.9982)
ob_cylinder.scale = (0.07059, 0.07059, 0.9864)
ob_cylinder.lineart.crease_threshold = 0.0
ob_cube.parent = ob_cube_001
ob_cube.matrix_parent_inverse = Matrix(((1.0, 0.0, 0.0, -0.0), (0.0, 1.0, 0.0, -0.0), (0.0, 0.0, 1.261, -3.011), (0.0, 0.0, 0.0, 1.0)))
ob_cube.location = (0.0, 0.0, 2.736)
ob_cube.lock_rotations_4d = False
ob_cube.empty_display_type = 'ARROWS'
ob_cube.lineart.crease_threshold = 0.0

# ---- collection membership
col_collection_1.objects.link(ob_cube_001)
col_collection_1.objects.link(ob_cylinder)
col_collection_1.objects.link(ob_cube)

# ---- scene / render settings (as saved in the file)
scene.frame_start = 1; scene.frame_end = 250; scene.frame_set(1)
scene.render.engine = 'BLENDER_EEVEE_NEXT'
scene.render.image_settings.color_mode = 'RGB'
scene.render.image_settings.compression = 90
scene.render.resolution_percentage = 50
scene.render.dither_intensity = 0.0
scene.render.bake_margin = 2
scene.render.bake_bias = 0.0
scene.cycles.use_denoising = False
scene.cycles.samples = 10
scene.cycles.sampling_pattern = 'TABULATED_SOBOL'
scene.cycles.light_sampling_threshold = 0.0
scene.cycles.use_adaptive_sampling = False
scene.cycles.use_light_tree = False
scene.cycles.blur_glossy = 0.0
scene.cycles.volume_bounces = 1
scene.cycles.pixel_filter_type = 'GAUSSIAN'
scene.cycles.sample_clamp_indirect = 0.0
scene.view_settings.view_transform = 'Standard'
bpy.context.view_layer.update()

# ---- added for rendering (the .blend has no active camera and no usable light): camera, sun
cam_auto = bpy.data.cameras.new('AutoCamera')
cam_auto.lens = 50.0
cam_auto.sensor_width = 36.0
cam_auto.clip_end = 1000.0
ob_auto_camera = bpy.data.objects.new('AutoCamera', cam_auto)
scene.collection.objects.link(ob_auto_camera)
ob_auto_camera.location = (5.603, -6.7236, 5.88644)
ob_auto_camera.rotation_euler = (1.09748, -7.21219e-08, 0.694738)
scene.camera = ob_auto_camera
light_auto_sun = bpy.data.lights.new('AutoSun', 'SUN')
light_auto_sun.energy = 3.0
light_auto_sun.angle = 0.0523599
ob_auto_sun = bpy.data.objects.new('AutoSun', light_auto_sun)
scene.collection.objects.link(ob_auto_sun)
ob_auto_sun.rotation_euler = (0.872665, 0.174533, 0.523599)
bpy.context.view_layer.update()
